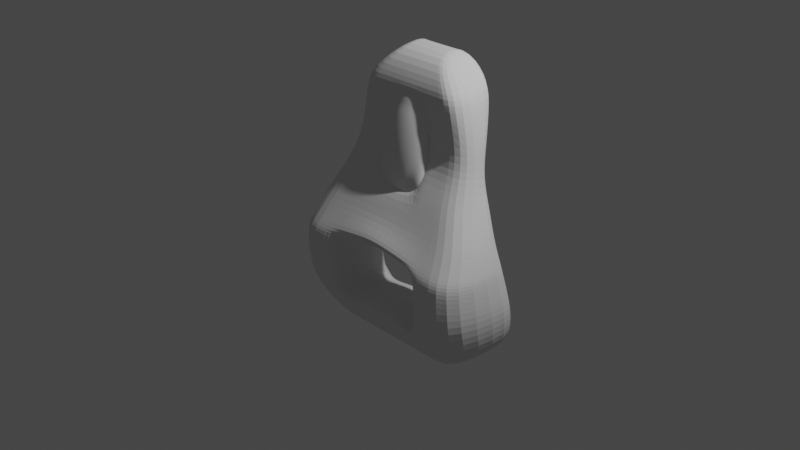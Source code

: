 # Source: Mask.blend  (saved by Blender 2.91.10; exported with 4.5.12 LTS)
import bpy
from mathutils import Matrix  # noqa: F401  (used for matrix-valued properties, if any)

bpy.ops.wm.read_factory_settings(use_empty=True)
scene = bpy.context.scene
scene.name = 'Scene'

# ---- collections
col_collection = bpy.data.collections.new('Collection'); scene.collection.children.link(col_collection)

# ---- world
world_world = bpy.data.worlds.new('World'); scene.world = world_world
world_world.use_nodes = True; world_world.node_tree.nodes.clear()
_N = world_world.node_tree.nodes; _L = world_world.node_tree.links
n0 = _N.new('ShaderNodeOutputWorld'); n0.name = 'World Output'; n0.location = (300, 300)
n1 = _N.new('ShaderNodeBackground'); n1.name = 'Background'; n1.location = (10, 300)
n1.inputs[0].default_value = (0.05088, 0.05088, 0.05088, 1.0)
_L.new(n1.outputs[0], n0.inputs[0])
n0.is_active_output = True
world_world.color = (0.05088, 0.05088, 0.05088)
world_world.use_sun_shadow = False
world_world.sun_shadow_jitter_overblur = 0.0

# ---- cameras
cam_camera = bpy.data.cameras.new('Camera')
cam_camera.clip_end = 100.0
cam_camera.ortho_scale = 7.314

# ---- lights
light_light = bpy.data.lights.new('Light', 'POINT')
light_light.transmission_factor = 0.0
light_light.energy = 1000.0
light_light.shadow_soft_size = 0.1
light_light.shadow_maximum_resolution = 0.006
light_light.use_absolute_resolution = True

# ---- meshes
me_cube_002 = bpy.data.meshes.new('Cube.002')
me_cube_002.from_pydata([(-0.7939, -0.02134, -1.456), (-0.2902, 0.2729, 1.708), (-0.6381, 0.7538, -1.516), (-0.2902, 0.6575, 1.747), (0.7939, -0.02134, -1.456), (0.2902, 0.2729, 1.708), (0.6381, 0.7538, -1.516), (0.2902, 0.6575, 1.747), (-0.626, 0.1299, 1.435), (-0.5858, 0.7539, 1.509), (0.5858, 0.7539, 1.509), (0.626, 0.1299, 1.435), (-0.6924, 0.7089, 1.3), (0.6924, 0.7089, 1.3), (0.6924, 0.1025, 1.31), (-0.6924, 0.1025, 1.31), (-0.7828, 0.5591, 0.8617), (0.7828, 0.5591, 0.8617), (0.7828, 0.1364, 0.9032), (-0.7828, 0.1364, 0.9032), (-0.8142, 0.5058, 0.5678), (0.8142, 0.5058, 0.5678), (0.8142, 0.09402, 0.6431), (-0.8142, 0.09402, 0.6431), (-0.9777, 0.491, 0.2676), (0.9777, 0.491, 0.2676), (0.8813, -0.05907, 0.3758), (-0.8813, -0.05907, 0.3758), (-1.066, 0.4869, 0.02883), (1.066, 0.4869, 0.02883), (1.066, -0.2279, 0.03694), (-1.066, -0.2279, 0.03694), (-1.169, 0.5681, -0.2909), (1.169, 0.5681, -0.2909), (1.169, -0.4263, -0.2862), (-1.169, -0.4263, -0.2862), (-1.184, 0.6725, -0.592), (1.184, 0.6725, -0.592), (1.184, -0.4346, -0.42), (-1.184, -0.4346, -0.42), (-1.194, 0.7575, -0.8039), (1.194, 0.7575, -0.8039), (1.191, -0.4251, -0.7414), (-1.191, -0.4251, -0.7414), (-1.087, 0.8529, -1.177), (1.087, 0.8529, -1.177), (1.106, -0.2495, -1.14), (-1.106, -0.2495, -1.14), (-0.9279, 0.8937, -1.36), (0.9279, 0.8937, -1.36), (0.9631, -0.1424, -1.308), (-0.9631, -0.1424, -1.308), (0.0, 0.7538, -1.516), (0.0, 0.6575, 1.747), (0.0, -0.02134, -1.456), (0.0, 0.2729, 1.708), (0.0, 0.1299, 1.435), (0.0, 0.6062, 1.496), (0.0, 0.545, 1.291), (0.0, 0.2219, 1.297), (0.0, 0.2547, 0.9032), (0.0, 0.3614, 0.8661), (0.0, 0.2852, 0.5773), (0.0, 0.2123, 0.6431), (0.0, 0.0656, 0.387), (0.0, 0.2469, 0.2792), (0.0, 0.2242, 0.04146), (0.0, -0.2279, 0.03694), (0.0, -0.4263, -0.2033), (0.0, 0.2801, -0.2836), (0.0, -0.4251, -0.8283), (0.0, 0.4219, -0.8965), (0.0, 0.4947, -1.189), (0.0, -0.2495, -1.14), (0.0, -0.1424, -1.308), (0.0, 0.521, -1.375), (-0.3947, 0.7538, -1.516), (-0.1795, 0.2729, 1.708), (-0.3872, 0.1299, 1.435), (-0.4283, 0.1025, 1.31), (-0.4842, 0.1364, 0.9032), (-0.5036, 0.09402, 0.6431), (-0.5451, -0.05907, 0.3758), (-0.6592, -0.2279, 0.03694), (-0.7232, -0.4263, -0.2862), (-0.7326, -0.4346, -0.4721), (-0.7367, -0.4251, -0.839), (-0.6839, -0.2495, -1.14), (-0.5958, -0.1424, -1.308), (-0.1795, 0.6575, 1.747), (-0.4911, -0.02134, -1.456), (-0.3623, 0.6062, 1.496), (-0.4283, 0.545, 1.291), (-0.4842, 0.3614, 0.8661), (-0.5036, 0.2852, 0.5773), (-0.6047, 0.2469, 0.2792), (-0.6592, 0.2242, 0.04146), (-0.7232, 0.2801, -0.2836), (-0.7326, 0.3579, -0.6267), (-0.7388, 0.4108, -1.039), (-0.6725, 0.4947, -1.189), (-0.574, 0.521, -1.375), (0.1765, 0.6575, 1.747), (0.4829, -0.02134, -1.456), (0.3563, 0.6062, 1.496), (0.4211, 0.545, 1.291), (0.4762, 0.3614, 0.8661), (0.4952, 0.2852, 0.5773), (0.5947, 0.2469, 0.2792), (0.6482, 0.2242, 0.04146), (0.7112, 0.2801, -0.2836), (0.7204, 0.3584, -0.6197), (0.7265, 0.4092, -1.059), (0.6612, 0.4947, -1.189), (0.5644, 0.521, -1.375), (0.3881, 0.7538, -1.516), (0.1765, 0.2729, 1.708), (0.3808, 0.1299, 1.435), (0.4211, 0.1025, 1.31), (0.4762, 0.1364, 0.9032), (0.4952, 0.09402, 0.6431), (0.5361, -0.05907, 0.3758), (0.6482, -0.2279, 0.03694), (0.7112, -0.4263, -0.2862), (0.7204, -0.4346, -0.4756), (0.7244, -0.4251, -0.844), (0.6725, -0.2495, -1.14), (0.5858, -0.1424, -1.308), (-1.139, -0.3676, -0.1906), (-1.139, 0.5441, -0.1963), (1.139, 0.5441, -0.1963), (1.139, -0.3676, -0.1906), (0.0, -0.3676, -0.06525), (0.0, 0.2692, -0.1159), (-0.7043, 0.2636, -0.1874), (-0.7043, -0.3676, -0.1906), (0.6925, -0.3676, -0.1906), (0.6925, 0.2636, -0.1874), (0.1941, 0.7538, -1.516), (0.08826, 0.2729, 1.708), (0.1904, 0.1299, 1.435), (0.1985, 0.2219, 1.297), (0.2381, 0.1364, 0.9032), (0.2476, 0.09402, 0.6431), (0.2543, 0.0656, 0.387), (0.3241, -0.2279, 0.03694), (0.3556, -0.4263, -0.2448), (0.3622, -0.4251, -0.9099), (0.3362, -0.2495, -1.14), (0.2929, -0.1424, -1.308), (0.08826, 0.6575, 1.747), (0.2414, -0.02134, -1.456), (0.1782, 0.6062, 1.496), (0.2106, 0.545, 1.291), (0.2381, 0.3614, 0.8661), (0.2476, 0.2852, 0.5773), (0.2973, 0.2469, 0.2792), (0.3241, 0.2242, 0.04146), (0.3556, 0.2801, -0.2836), (0.3632, 0.4155, -0.9779), (0.3306, 0.4947, -1.189), (0.2822, 0.521, -1.375), (0.3463, 0.2664, -0.1516), (0.3463, -0.3676, -0.1279), (-0.08975, 0.6575, 1.747), (-0.2455, -0.02134, -1.456), (-0.1812, 0.6062, 1.496), (-0.2141, 0.545, 1.291), (-0.2421, 0.3614, 0.8661), (-0.2518, 0.2852, 0.5773), (-0.3024, 0.2469, 0.2792), (-0.3296, 0.2242, 0.04146), (-0.3616, 0.2801, -0.2836), (-0.3694, 0.4164, -0.9676), (-0.3362, 0.4947, -1.189), (-0.287, 0.521, -1.375), (-0.1973, 0.7538, -1.516), (-0.08975, 0.2729, 1.708), (-0.1936, 0.1299, 1.435), (-0.2021, 0.2219, 1.297), (-0.2421, 0.1364, 0.9032), (-0.2518, 0.09402, 0.6431), (-0.2588, 0.0656, 0.387), (-0.3296, -0.2279, 0.03694), (-0.3616, -0.4263, -0.2448), (-0.3684, -0.4251, -0.8995), (-0.3419, -0.2495, -1.14), (-0.2979, -0.1424, -1.308), (-0.3521, -0.3676, -0.1279), (-0.3521, 0.2664, -0.1516), (0.1324, 0.6575, 1.747), (0.3622, -0.02134, -1.456), (0.2672, 0.6062, 1.496), (0.3158, 0.545, 1.291), (0.3571, 0.3614, 0.8661), (0.3714, 0.2852, 0.5773), (0.446, 0.2469, 0.2792), (0.4861, 0.2242, 0.04146), (0.5334, 0.2801, -0.2836), (0.5403, 0.359, -0.6128), (0.5449, 0.4123, -1.019), (0.4959, 0.4947, -1.189), (0.4233, 0.521, -1.375), (0.5194, 0.265, -0.1695), (0.2911, 0.7538, -1.516), (0.1324, 0.2729, 1.708), (0.2856, 0.1299, 1.435), (0.3158, 0.1025, 1.31), (0.3571, 0.1364, 0.9032), (0.3714, 0.09402, 0.6431), (0.402, -0.05907, 0.3758), (0.4861, -0.2279, 0.03694), (0.5334, -0.4263, -0.2655), (0.5403, -0.4346, -0.4469), (0.5433, -0.4251, -0.9507), (0.5043, -0.2495, -1.14), (0.4394, -0.1424, -1.308), (0.5194, -0.3676, -0.1593), (-0.296, 0.7538, -1.516), (-0.1346, 0.2729, 1.708), (-0.2904, 0.1299, 1.435), (-0.3212, 0.1025, 1.31), (-0.3632, 0.1364, 0.9032), (-0.3777, 0.09402, 0.6431), (-0.4089, -0.05907, 0.3758), (-0.4944, -0.2279, 0.03694), (-0.5424, -0.4263, -0.2655), (-0.5494, -0.4346, -0.4443), (-0.5525, -0.4251, -0.9351), (-0.5129, -0.2495, -1.14), (-0.4468, -0.1424, -1.308), (-0.5282, -0.3676, -0.1593), (-0.1346, 0.6575, 1.747), (-0.3683, -0.02134, -1.456), (-0.2718, 0.6062, 1.496), (-0.3212, 0.545, 1.291), (-0.3632, 0.3614, 0.8661), (-0.3777, 0.2852, 0.5773), (-0.4536, 0.2469, 0.2792), (-0.4944, 0.2242, 0.04146), (-0.5424, 0.2801, -0.2836), (-0.5494, 0.3586, -0.618), (-0.5541, 0.4136, -1.003), (-0.5043, 0.4947, -1.189), (-0.4305, 0.521, -1.375), (-0.5282, 0.265, -0.1695), (0.2106, 0.1025, 1.31), (0.0, 0.1025, 1.31), (0.268, -0.05907, 0.3758), (0.0, -0.05907, 0.3758), (0.2252, 0.2547, 0.9025), (0.2348, 0.212, 0.6425), (-0.2141, 0.1025, 1.31), (-0.2726, -0.05907, 0.3758), (-0.2293, 0.2547, 0.9025), (-0.239, 0.212, 0.6424)], [(86, 99)], [(8, 1, 3, 9), (104, 102, 7, 10), (10, 7, 5, 11), (78, 77, 1, 8), (115, 6, 4, 103), (89, 3, 1, 77), (79, 78, 8, 15), (13, 10, 11, 14), (105, 104, 10, 13), (15, 8, 9, 12), (19, 15, 12, 16), (106, 105, 13, 17), (17, 13, 14, 18), (80, 79, 15, 19), (81, 80, 19, 23), (21, 17, 18, 22), (107, 106, 17, 21), (23, 19, 16, 20), (27, 23, 20, 24), (108, 107, 21, 25), (25, 21, 22, 26), (82, 81, 23, 27), (83, 82, 27, 31), (29, 25, 26, 30), (109, 108, 25, 29), (31, 27, 24, 28), (128, 31, 28, 129), (137, 109, 29, 130), (130, 29, 30, 131), (135, 83, 31, 128), (85, 84, 35, 39), (37, 33, 34, 38), (111, 110, 33, 37), (39, 35, 32, 36), (43, 39, 36, 40), (112, 111, 37, 41), (41, 37, 38, 42), (86, 85, 39, 43), (87, 86, 43, 47), (45, 41, 42, 46), (113, 112, 41, 45), (47, 43, 40, 44), (51, 47, 44, 48), (114, 113, 45, 49), (49, 45, 46, 50), (88, 87, 47, 51), (90, 88, 51, 0), (6, 49, 50, 4), (115, 114, 49, 6), (0, 51, 48, 2), (176, 175, 75, 52), (151, 149, 74, 54), (149, 148, 73, 74), (175, 174, 72, 75), (174, 173, 71, 72), (148, 147, 70, 73), (163, 145, 67, 132), (189, 171, 66, 133), (171, 170, 65, 66), (145, 248, 249, 67), (144, 251, 63, 64), (170, 169, 62, 65), (169, 168, 61, 62), (251, 250, 60, 63), (250, 141, 59, 60), (168, 167, 58, 61), (167, 166, 57, 58), (246, 140, 56, 247), (150, 53, 55, 139), (176, 52, 54, 165), (140, 139, 55, 56), (166, 164, 53, 57), (9, 3, 89, 91), (2, 76, 90, 0), (12, 9, 91, 92), (16, 12, 92, 93), (20, 16, 93, 94), (24, 20, 94, 95), (28, 24, 95, 96), (129, 28, 96, 134), (36, 32, 97, 98), (40, 36, 98, 99), (44, 40, 99, 100), (48, 44, 100, 101), (2, 48, 101, 76), (233, 230, 88, 90), (230, 229, 87, 88), (229, 228, 86, 87), (228, 227, 85, 86), (227, 226, 84, 85), (231, 225, 83, 135), (225, 224, 82, 83), (224, 223, 81, 82), (223, 222, 80, 81), (222, 221, 79, 80), (221, 220, 78, 79), (232, 89, 77, 219), (220, 219, 77, 78), (11, 5, 116, 117), (7, 102, 116, 5), (14, 11, 117, 118), (18, 14, 118, 119), (22, 18, 119, 120), (26, 22, 120, 121), (30, 26, 121, 122), (131, 30, 122, 136), (38, 34, 123, 124), (42, 38, 124, 125), (46, 42, 125, 126), (50, 46, 126, 127), (4, 50, 127, 103), (204, 202, 114, 115), (202, 201, 113, 114), (201, 200, 112, 113), (200, 199, 111, 112), (199, 198, 110, 111), (203, 197, 109, 137), (197, 196, 108, 109), (196, 195, 107, 108), (195, 194, 106, 107), (194, 193, 105, 106), (193, 192, 104, 105), (204, 115, 103, 191), (192, 190, 102, 104), (198, 203, 137, 110), (34, 131, 136, 123), (226, 231, 135, 84), (32, 129, 134, 97), (172, 189, 133, 69), (146, 163, 132, 68), (84, 135, 128, 35), (33, 130, 131, 34), (110, 137, 130, 33), (35, 128, 129, 32), (212, 217, 163, 146), (69, 133, 162, 158), (57, 53, 150, 152), (52, 138, 151, 54), (58, 57, 152, 153), (61, 58, 153, 154), (62, 61, 154, 155), (65, 62, 155, 156), (66, 65, 156, 157), (133, 66, 157, 162), (69, 158, 146, 68), (172, 69, 68, 184), (72, 71, 159, 160), (75, 72, 160, 161), (52, 75, 161, 138), (206, 205, 139, 140), (190, 150, 139, 205), (207, 206, 140, 246), (208, 207, 246, 142), (209, 208, 142, 143), (210, 209, 143, 248), (211, 210, 248, 145), (217, 211, 145, 163), (240, 172, 184, 226), (241, 240, 226, 227), (215, 214, 147, 148), (216, 215, 148, 149), (191, 216, 149, 151), (240, 245, 189, 172), (68, 132, 188, 184), (56, 55, 177, 178), (53, 164, 177, 55), (247, 56, 178, 252), (60, 59, 179, 254), (63, 60, 254, 255), (64, 63, 255, 182), (67, 249, 253, 183), (132, 67, 183, 188), (242, 241, 227, 228), (173, 242, 228, 185), (73, 70, 185, 186), (74, 73, 186, 187), (54, 74, 187, 165), (234, 232, 164, 166), (218, 176, 165, 233), (235, 234, 166, 167), (236, 235, 167, 168), (237, 236, 168, 169), (238, 237, 169, 170), (239, 238, 170, 171), (245, 239, 171, 189), (71, 173, 185, 70), (159, 71, 70, 147), (243, 242, 173, 174), (244, 243, 174, 175), (218, 244, 175, 176), (103, 127, 216, 191), (127, 126, 215, 216), (126, 125, 214, 215), (125, 124, 213, 214), (124, 123, 212, 213), (136, 122, 211, 217), (122, 121, 210, 211), (121, 120, 209, 210), (120, 119, 208, 209), (119, 118, 207, 208), (118, 117, 206, 207), (102, 190, 205, 116), (117, 116, 205, 206), (123, 136, 217, 212), (158, 162, 203, 198), (152, 150, 190, 192), (138, 204, 191, 151), (153, 152, 192, 193), (154, 153, 193, 194), (155, 154, 194, 195), (156, 155, 195, 196), (157, 156, 196, 197), (162, 157, 197, 203), (200, 159, 147, 214), (199, 200, 214, 213), (160, 159, 200, 201), (161, 160, 201, 202), (138, 161, 202, 204), (76, 101, 244, 218), (101, 100, 243, 244), (100, 99, 242, 243), (99, 98, 241, 242), (98, 97, 240, 241), (134, 96, 239, 245), (96, 95, 238, 239), (95, 94, 237, 238), (94, 93, 236, 237), (93, 92, 235, 236), (92, 91, 234, 235), (76, 218, 233, 90), (91, 89, 232, 234), (97, 134, 245, 240), (184, 188, 231, 226), (178, 177, 219, 220), (164, 232, 219, 177), (252, 178, 220, 221), (180, 252, 221, 222), (181, 180, 222, 223), (253, 181, 223, 224), (183, 253, 224, 225), (188, 183, 225, 231), (198, 199, 213, 212), (158, 198, 212, 146), (186, 185, 228, 229), (187, 186, 229, 230), (165, 187, 230, 233), (59, 141, 246, 247), (144, 64, 249, 248), (141, 250, 142, 246), (250, 251, 143, 142), (251, 144, 248, 143), (179, 59, 247, 252), (64, 182, 253, 249), (254, 179, 252, 180), (255, 254, 180, 181), (182, 255, 181, 253)])
_uv = me_cube_002.uv_layers.new(name='UVMap')
_uv.uv.foreach_set('vector', [0.6039, 0.0, 0.625, 0.0, 0.625, 0.25, 0.6039, 0.25, 0.6039, 0.451, 0.625, 0.451, 0.625, 0.5, 0.6039, 0.5, 0.6039, 0.5, 0.625, 0.5, 0.625, 0.75, 0.6039, 0.75, 0.6039, 0.9523, 0.625, 0.9523, 0.625, 1.0, 0.6039, 1.0, 0.326, 0.5, 0.375, 0.5, 0.375, 0.75, 0.326, 0.75, 0.8273, 0.5, 0.875, 0.5, 0.875, 0.75, 0.8273, 0.75, 0.594, 0.9523, 0.6039, 0.9523, 0.6039, 1.0, 0.594, 1.0, 0.594, 0.5, 0.6039, 0.5, 0.6039, 0.75, 0.594, 0.75, 0.594, 0.451, 0.6039, 0.451, 0.6039, 0.5, 0.594, 0.5, 0.594, 0.0, 0.6039, 0.0, 0.6039, 0.25, 0.594, 0.25, 0.5618, 0.0, 0.594, 0.0, 0.594, 0.25, 0.5618, 0.25, 0.5618, 0.451, 0.594, 0.451, 0.594, 0.5, 0.5618, 0.5, 0.5618, 0.5, 0.594, 0.5, 0.594, 0.75, 0.5618, 0.75, 0.5618, 0.9523, 0.594, 0.9523, 0.594, 1.0, 0.5618, 1.0, 0.5363, 0.9523, 0.5618, 0.9523, 0.5618, 1.0, 0.5363, 1.0, 0.5363, 0.5, 0.5618, 0.5, 0.5618, 0.75, 0.5363, 0.75, 0.5363, 0.451, 0.5618, 0.451, 0.5618, 0.5, 0.5363, 0.5, 0.5363, 0.0, 0.5618, 0.0, 0.5618, 0.25, 0.5363, 0.25, 0.5166, 0.0, 0.5363, 0.0, 0.5363, 0.25, 0.5166, 0.25, 0.5166, 0.451, 0.5363, 0.451, 0.5363, 0.5, 0.5166, 0.5, 0.5166, 0.5, 0.5363, 0.5, 0.5363, 0.75, 0.5166, 0.75, 0.5166, 0.9523, 0.5363, 0.9523, 0.5363, 1.0, 0.5166, 1.0, 0.4982, 0.9523, 0.5166, 0.9523, 0.5166, 1.0, 0.4982, 1.0, 0.4982, 0.5, 0.5166, 0.5, 0.5166, 0.75, 0.4982, 0.75, 0.4982, 0.451, 0.5166, 0.451, 0.5166, 0.5, 0.4982, 0.5, 0.4982, 0.0, 0.5166, 0.0, 0.5166, 0.25, 0.4982, 0.25, 0.4808, 0.0, 0.4982, 0.0, 0.4982, 0.25, 0.4808, 0.25, 0.4808, 0.451, 0.4982, 0.451, 0.4982, 0.5, 0.4808, 0.5, 0.4808, 0.5, 0.4982, 0.5, 0.4982, 0.75, 0.4808, 0.75, 0.4808, 0.9523, 0.4982, 0.9523, 0.4982, 1.0, 0.4808, 1.0, 0.4476, 0.9523, 0.4735, 0.9523, 0.4735, 1.0, 0.4476, 1.0, 0.4476, 0.5, 0.4735, 0.5, 0.4735, 0.75, 0.4476, 0.75, 0.4476, 0.451, 0.4735, 0.451, 0.4735, 0.5, 0.4476, 0.5, 0.4476, 0.0, 0.4735, 0.0, 0.4735, 0.25, 0.4476, 0.25, 0.4307, 0.0, 0.4476, 0.0, 0.4476, 0.25, 0.4307, 0.25, 0.4307, 0.451, 0.4476, 0.451, 0.4476, 0.5, 0.4307, 0.5, 0.4307, 0.5, 0.4476, 0.5, 0.4476, 0.75, 0.4307, 0.75, 0.4307, 0.9523, 0.4476, 0.9523, 0.4476, 1.0, 0.4307, 1.0, 0.4026, 0.9523, 0.4307, 0.9523, 0.4307, 1.0, 0.4026, 1.0, 0.4026, 0.5, 0.4307, 0.5, 0.4307, 0.75, 0.4026, 0.75, 0.4026, 0.451, 0.4307, 0.451, 0.4307, 0.5, 0.4026, 0.5, 0.4026, 0.0, 0.4307, 0.0, 0.4307, 0.25, 0.4026, 0.25, 0.3888, 0.0, 0.4026, 0.0, 0.4026, 0.25, 0.3888, 0.25, 0.3888, 0.451, 0.4026, 0.451, 0.4026, 0.5, 0.3888, 0.5, 0.3888, 0.5, 0.4026, 0.5, 0.4026, 0.75, 0.3888, 0.75, 0.3888, 0.9523, 0.4026, 0.9523, 0.4026, 1.0, 0.3888, 1.0, 0.375, 0.9523, 0.3888, 0.9523, 0.3888, 1.0, 0.375, 1.0, 0.375, 0.5, 0.3888, 0.5, 0.3888, 0.75, 0.375, 0.75, 0.375, 0.451, 0.3888, 0.451, 0.3888, 0.5, 0.375, 0.5, 0.375, 0.0, 0.3888, 0.0, 0.3888, 0.25, 0.375, 0.25, 0.375, 0.3363, 0.3888, 0.3363, 0.3888, 0.375, 0.375, 0.375, 0.375, 0.837, 0.3888, 0.837, 0.3888, 0.875, 0.375, 0.875, 0.3888, 0.837, 0.4026, 0.837, 0.4026, 0.875, 0.3888, 0.875, 0.3888, 0.3363, 0.4026, 0.3363, 0.4026, 0.375, 0.3888, 0.375, 0.4026, 0.3363, 0.4307, 0.3363, 0.4307, 0.375, 0.4026, 0.375, 0.4026, 0.837, 0.4307, 0.837, 0.4307, 0.875, 0.4026, 0.875, 0.4808, 0.837, 0.4982, 0.837, 0.4982, 0.875, 0.4808, 0.875, 0.4808, 0.3363, 0.4982, 0.3363, 0.4982, 0.375, 0.4808, 0.375, 0.4982, 0.3363, 0.5166, 0.3363, 0.5166, 0.375, 0.4982, 0.375, 0.4982, 0.837, 0.5166, 0.837, 0.5166, 0.875, 0.4982, 0.875, 0.5174, 0.8388, 0.5362, 0.839, 0.5363, 0.875, 0.5174, 0.875, 0.5166, 0.3363, 0.5363, 0.3363, 0.5363, 0.375, 0.5166, 0.375, 0.5363, 0.3363, 0.5618, 0.3363, 0.5618, 0.375, 0.5363, 0.375, 0.5362, 0.839, 0.5618, 0.839, 0.5618, 0.875, 0.5363, 0.875, 0.5618, 0.839, 0.593, 0.8393, 0.593, 0.875, 0.5618, 0.875, 0.5618, 0.3363, 0.594, 0.3363, 0.594, 0.375, 0.5618, 0.375, 0.594, 0.3363, 0.6039, 0.3363, 0.6039, 0.375, 0.594, 0.375, 0.594, 0.837, 0.6039, 0.837, 0.6039, 0.875, 0.594, 0.875, 0.712, 0.5, 0.75, 0.5, 0.75, 0.75, 0.712, 0.75, 0.2113, 0.5, 0.25, 0.5, 0.25, 0.75, 0.2113, 0.75, 0.6039, 0.837, 0.625, 0.837, 0.625, 0.875, 0.6039, 0.875, 0.6039, 0.3363, 0.625, 0.3363, 0.625, 0.375, 0.6039, 0.375, 0.6039, 0.25, 0.625, 0.25, 0.625, 0.2977, 0.6039, 0.2977, 0.125, 0.5, 0.1727, 0.5, 0.1727, 0.75, 0.125, 0.75, 0.594, 0.25, 0.6039, 0.25, 0.6039, 0.2977, 0.594, 0.2977, 0.5618, 0.25, 0.594, 0.25, 0.594, 0.2977, 0.5618, 0.2977, 0.5363, 0.25, 0.5618, 0.25, 0.5618, 0.2977, 0.5363, 0.2977, 0.5166, 0.25, 0.5363, 0.25, 0.5363, 0.2977, 0.5166, 0.2977, 0.4982, 0.25, 0.5166, 0.25, 0.5166, 0.2977, 0.4982, 0.2977, 0.4808, 0.25, 0.4982, 0.25, 0.4982, 0.2977, 0.4808, 0.2977, 0.4476, 0.25, 0.4735, 0.25, 0.4735, 0.2977, 0.4476, 0.2977, 0.4307, 0.25, 0.4476, 0.25, 0.4476, 0.2977, 0.4307, 0.2977, 0.4026, 0.25, 0.4307, 0.25, 0.4307, 0.2977, 0.4026, 0.2977, 0.3888, 0.25, 0.4026, 0.25, 0.4026, 0.2977, 0.3888, 0.2977, 0.375, 0.25, 0.3888, 0.25, 0.3888, 0.2977, 0.375, 0.2977, 0.375, 0.933, 0.3888, 0.933, 0.3888, 0.9523, 0.375, 0.9523, 0.3888, 0.933, 0.4026, 0.933, 0.4026, 0.9523, 0.3888, 0.9523, 0.4026, 0.933, 0.4307, 0.933, 0.4307, 0.9523, 0.4026, 0.9523, 0.4307, 0.933, 0.4476, 0.933, 0.4476, 0.9523, 0.4307, 0.9523, 0.4476, 0.933, 0.4735, 0.933, 0.4735, 0.9523, 0.4476, 0.9523, 0.4808, 0.933, 0.4982, 0.933, 0.4982, 0.9523, 0.4808, 0.9523, 0.4982, 0.933, 0.5166, 0.933, 0.5166, 0.9523, 0.4982, 0.9523, 0.5166, 0.933, 0.5363, 0.933, 0.5363, 0.9523, 0.5166, 0.9523, 0.5363, 0.933, 0.5618, 0.933, 0.5618, 0.9523, 0.5363, 0.9523, 0.5618, 0.933, 0.594, 0.933, 0.594, 0.9523, 0.5618, 0.9523, 0.594, 0.933, 0.6039, 0.933, 0.6039, 0.9523, 0.594, 0.9523, 0.808, 0.5, 0.8273, 0.5, 0.8273, 0.75, 0.808, 0.75, 0.6039, 0.933, 0.625, 0.933, 0.625, 0.9523, 0.6039, 0.9523, 0.6039, 0.75, 0.625, 0.75, 0.625, 0.799, 0.6039, 0.799, 0.625, 0.5, 0.674, 0.5, 0.674, 0.75, 0.625, 0.75, 0.594, 0.75, 0.6039, 0.75, 0.6039, 0.799, 0.594, 0.799, 0.5618, 0.75, 0.594, 0.75, 0.594, 0.799, 0.5618, 0.799, 0.5363, 0.75, 0.5618, 0.75, 0.5618, 0.799, 0.5363, 0.799, 0.5166, 0.75, 0.5363, 0.75, 0.5363, 0.799, 0.5166, 0.799, 0.4982, 0.75, 0.5166, 0.75, 0.5166, 0.799, 0.4982, 0.799, 0.4808, 0.75, 0.4982, 0.75, 0.4982, 0.799, 0.4808, 0.799, 0.4476, 0.75, 0.4735, 0.75, 0.4735, 0.799, 0.4476, 0.799, 0.4307, 0.75, 0.4476, 0.75, 0.4476, 0.799, 0.4307, 0.799, 0.4026, 0.75, 0.4307, 0.75, 0.4307, 0.799, 0.4026, 0.799, 0.3888, 0.75, 0.4026, 0.75, 0.4026, 0.799, 0.3888, 0.799, 0.375, 0.75, 0.3888, 0.75, 0.3888, 0.799, 0.375, 0.799, 0.375, 0.432, 0.3888, 0.432, 0.3888, 0.451, 0.375, 0.451, 0.3888, 0.432, 0.4026, 0.432, 0.4026, 0.451, 0.3888, 0.451, 0.4026, 0.432, 0.4307, 0.432, 0.4307, 0.451, 0.4026, 0.451, 0.4307, 0.432, 0.4476, 0.432, 0.4476, 0.451, 0.4307, 0.451, 0.4476, 0.432, 0.4735, 0.432, 0.4735, 0.451, 0.4476, 0.451, 0.4808, 0.432, 0.4982, 0.432, 0.4982, 0.451, 0.4808, 0.451, 0.4982, 0.432, 0.5166, 0.432, 0.5166, 0.451, 0.4982, 0.451, 0.5166, 0.432, 0.5363, 0.432, 0.5363, 0.451, 0.5166, 0.451, 0.5363, 0.432, 0.5618, 0.432, 0.5618, 0.451, 0.5363, 0.451, 0.5618, 0.432, 0.594, 0.432, 0.594, 0.451, 0.5618, 0.451, 0.594, 0.432, 0.6039, 0.432, 0.6039, 0.451, 0.594, 0.451, 0.307, 0.5, 0.326, 0.5, 0.326, 0.75, 0.307, 0.75, 0.6039, 0.432, 0.625, 0.432, 0.625, 0.451, 0.6039, 0.451, 0.4735, 0.432, 0.4808, 0.432, 0.4808, 0.451, 0.4735, 0.451, 0.4735, 0.75, 0.4808, 0.75, 0.4808, 0.799, 0.4735, 0.799, 0.4735, 0.933, 0.4808, 0.933, 0.4808, 0.9523, 0.4735, 0.9523, 0.4735, 0.25, 0.4808, 0.25, 0.4808, 0.2977, 0.4735, 0.2977, 0.4735, 0.3363, 0.4808, 0.3363, 0.4808, 0.375, 0.4735, 0.375, 0.4735, 0.837, 0.4808, 0.837, 0.4808, 0.875, 0.4735, 0.875, 0.4735, 0.9523, 0.4808, 0.9523, 0.4808, 1.0, 0.4735, 1.0, 0.4735, 0.5, 0.4808, 0.5, 0.4808, 0.75, 0.4735, 0.75, 0.4735, 0.451, 0.4808, 0.451, 0.4808, 0.5, 0.4735, 0.5, 0.4735, 0.0, 0.4808, 0.0, 0.4808, 0.25, 0.4735, 0.25, 0.4735, 0.818, 0.4808, 0.818, 0.4808, 0.837, 0.4735, 0.837, 0.4735, 0.375, 0.4808, 0.375, 0.4808, 0.413, 0.4735, 0.413, 0.6039, 0.375, 0.625, 0.375, 0.625, 0.413, 0.6039, 0.413, 0.25, 0.5, 0.288, 0.5, 0.288, 0.75, 0.25, 0.75, 0.594, 0.375, 0.6039, 0.375, 0.6039, 0.413, 0.594, 0.413, 0.5618, 0.375, 0.594, 0.375, 0.594, 0.413, 0.5618, 0.413, 0.5363, 0.375, 0.5618, 0.375, 0.5618, 0.413, 0.5363, 0.413, 0.5166, 0.375, 0.5363, 0.375, 0.5363, 0.413, 0.5166, 0.413, 0.4982, 0.375, 0.5166, 0.375, 0.5166, 0.413, 0.4982, 0.413, 0.4808, 0.375, 0.4982, 0.375, 0.4982, 0.413, 0.4808, 0.413, 0.4735, 0.375, 0.4735, 0.413, 0.4735, 0.837, 0.4735, 0.875, 0.4735, 0.3363, 0.4735, 0.375, 0.4735, 0.875, 0.4735, 0.9137, 0.4026, 0.375, 0.4307, 0.375, 0.4307, 0.413, 0.4026, 0.413, 0.3888, 0.375, 0.4026, 0.375, 0.4026, 0.413, 0.3888, 0.413, 0.375, 0.375, 0.3888, 0.375, 0.3888, 0.413, 0.375, 0.413, 0.6039, 0.818, 0.625, 0.818, 0.625, 0.837, 0.6039, 0.837, 0.693, 0.5, 0.712, 0.5, 0.712, 0.75, 0.693, 0.75, 0.594, 0.818, 0.6039, 0.818, 0.6039, 0.837, 0.594, 0.837, 0.5618, 0.818, 0.594, 0.818, 0.594, 0.837, 0.5618, 0.837, 0.5363, 0.818, 0.5618, 0.818, 0.5618, 0.837, 0.5363, 0.837, 0.5166, 0.818, 0.5363, 0.818, 0.5363, 0.837, 0.5166, 0.837, 0.4982, 0.818, 0.5166, 0.818, 0.5166, 0.837, 0.4982, 0.837, 0.4808, 0.818, 0.4982, 0.818, 0.4982, 0.837, 0.4808, 0.837, 0.4735, 0.317, 0.4735, 0.3363, 0.4735, 0.9137, 0.4735, 0.933, 0.4476, 0.317, 0.4735, 0.317, 0.4735, 0.933, 0.4476, 0.933, 0.4026, 0.818, 0.4307, 0.818, 0.4307, 0.837, 0.4026, 0.837, 0.3888, 0.818, 0.4026, 0.818, 0.4026, 0.837, 0.3888, 0.837, 0.375, 0.818, 0.3888, 0.818, 0.3888, 0.837, 0.375, 0.837, 0.4735, 0.317, 0.4808, 0.317, 0.4808, 0.3363, 0.4735, 0.3363, 0.4735, 0.875, 0.4808, 0.875, 0.4808, 0.9137, 0.4735, 0.9137, 0.6039, 0.875, 0.625, 0.875, 0.625, 0.9137, 0.6039, 0.9137, 0.75, 0.5, 0.7887, 0.5, 0.7887, 0.75, 0.75, 0.75, 0.594, 0.875, 0.6039, 0.875, 0.6039, 0.9137, 0.594, 0.9137, 0.5618, 0.875, 0.593, 0.875, 0.593, 0.9114, 0.5618, 0.9116, 0.5363, 0.875, 0.5618, 0.875, 0.5618, 0.9116, 0.5362, 0.9117, 0.5174, 0.875, 0.5363, 0.875, 0.5362, 0.9117, 0.5174, 0.9118, 0.4982, 0.875, 0.5166, 0.875, 0.5166, 0.9137, 0.4982, 0.9137, 0.4808, 0.875, 0.4982, 0.875, 0.4982, 0.9137, 0.4808, 0.9137, 0.4307, 0.317, 0.4476, 0.317, 0.4476, 0.933, 0.4307, 0.933, 0.4307, 0.3363, 0.4307, 0.317, 0.4307, 0.933, 0.4307, 0.9137, 0.4026, 0.875, 0.4307, 0.875, 0.4307, 0.9137, 0.4026, 0.9137, 0.3888, 0.875, 0.4026, 0.875, 0.4026, 0.9137, 0.3888, 0.9137, 0.375, 0.875, 0.3888, 0.875, 0.3888, 0.9137, 0.375, 0.9137, 0.6039, 0.317, 0.625, 0.317, 0.625, 0.3363, 0.6039, 0.3363, 0.192, 0.5, 0.2113, 0.5, 0.2113, 0.75, 0.192, 0.75, 0.594, 0.317, 0.6039, 0.317, 0.6039, 0.3363, 0.594, 0.3363, 0.5618, 0.317, 0.594, 0.317, 0.594, 0.3363, 0.5618, 0.3363, 0.5363, 0.317, 0.5618, 0.317, 0.5618, 0.3363, 0.5363, 0.3363, 0.5166, 0.317, 0.5363, 0.317, 0.5363, 0.3363, 0.5166, 0.3363, 0.4982, 0.317, 0.5166, 0.317, 0.5166, 0.3363, 0.4982, 0.3363, 0.4808, 0.317, 0.4982, 0.317, 0.4982, 0.3363, 0.4808, 0.3363, 0.4307, 0.375, 0.4307, 0.3363, 0.4307, 0.9137, 0.4307, 0.875, 0.4307, 0.413, 0.4307, 0.375, 0.4307, 0.875, 0.4307, 0.837, 0.4026, 0.317, 0.4307, 0.317, 0.4307, 0.3363, 0.4026, 0.3363, 0.3888, 0.317, 0.4026, 0.317, 0.4026, 0.3363, 0.3888, 0.3363, 0.375, 0.317, 0.3888, 0.317, 0.3888, 0.3363, 0.375, 0.3363, 0.375, 0.799, 0.3888, 0.799, 0.3888, 0.818, 0.375, 0.818, 0.3888, 0.799, 0.4026, 0.799, 0.4026, 0.818, 0.3888, 0.818, 0.4026, 0.799, 0.4307, 0.799, 0.4307, 0.818, 0.4026, 0.818, 0.4307, 0.799, 0.4476, 0.799, 0.4476, 0.818, 0.4307, 0.818, 0.4476, 0.799, 0.4735, 0.799, 0.4735, 0.818, 0.4476, 0.818, 0.4808, 0.799, 0.4982, 0.799, 0.4982, 0.818, 0.4808, 0.818, 0.4982, 0.799, 0.5166, 0.799, 0.5166, 0.818, 0.4982, 0.818, 0.5166, 0.799, 0.5363, 0.799, 0.5363, 0.818, 0.5166, 0.818, 0.5363, 0.799, 0.5618, 0.799, 0.5618, 0.818, 0.5363, 0.818, 0.5618, 0.799, 0.594, 0.799, 0.594, 0.818, 0.5618, 0.818, 0.594, 0.799, 0.6039, 0.799, 0.6039, 0.818, 0.594, 0.818, 0.674, 0.5, 0.693, 0.5, 0.693, 0.75, 0.674, 0.75, 0.6039, 0.799, 0.625, 0.799, 0.625, 0.818, 0.6039, 0.818, 0.4735, 0.799, 0.4808, 0.799, 0.4808, 0.818, 0.4735, 0.818, 0.4735, 0.413, 0.4808, 0.413, 0.4808, 0.432, 0.4735, 0.432, 0.6039, 0.413, 0.625, 0.413, 0.625, 0.432, 0.6039, 0.432, 0.288, 0.5, 0.307, 0.5, 0.307, 0.75, 0.288, 0.75, 0.594, 0.413, 0.6039, 0.413, 0.6039, 0.432, 0.594, 0.432, 0.5618, 0.413, 0.594, 0.413, 0.594, 0.432, 0.5618, 0.432, 0.5363, 0.413, 0.5618, 0.413, 0.5618, 0.432, 0.5363, 0.432, 0.5166, 0.413, 0.5363, 0.413, 0.5363, 0.432, 0.5166, 0.432, 0.4982, 0.413, 0.5166, 0.413, 0.5166, 0.432, 0.4982, 0.432, 0.4808, 0.413, 0.4982, 0.413, 0.4982, 0.432, 0.4808, 0.432, 0.4307, 0.432, 0.4307, 0.413, 0.4307, 0.837, 0.4307, 0.818, 0.4476, 0.432, 0.4307, 0.432, 0.4307, 0.818, 0.4476, 0.818, 0.4026, 0.413, 0.4307, 0.413, 0.4307, 0.432, 0.4026, 0.432, 0.3888, 0.413, 0.4026, 0.413, 0.4026, 0.432, 0.3888, 0.432, 0.375, 0.413, 0.3888, 0.413, 0.3888, 0.432, 0.375, 0.432, 0.375, 0.2977, 0.3888, 0.2977, 0.3888, 0.317, 0.375, 0.317, 0.3888, 0.2977, 0.4026, 0.2977, 0.4026, 0.317, 0.3888, 0.317, 0.4026, 0.2977, 0.4307, 0.2977, 0.4307, 0.317, 0.4026, 0.317, 0.4307, 0.2977, 0.4476, 0.2977, 0.4476, 0.317, 0.4307, 0.317, 0.4476, 0.2977, 0.4735, 0.2977, 0.4735, 0.317, 0.4476, 0.317, 0.4808, 0.2977, 0.4982, 0.2977, 0.4982, 0.317, 0.4808, 0.317, 0.4982, 0.2977, 0.5166, 0.2977, 0.5166, 0.317, 0.4982, 0.317, 0.5166, 0.2977, 0.5363, 0.2977, 0.5363, 0.317, 0.5166, 0.317, 0.5363, 0.2977, 0.5618, 0.2977, 0.5618, 0.317, 0.5363, 0.317, 0.5618, 0.2977, 0.594, 0.2977, 0.594, 0.317, 0.5618, 0.317, 0.594, 0.2977, 0.6039, 0.2977, 0.6039, 0.317, 0.594, 0.317, 0.1727, 0.5, 0.192, 0.5, 0.192, 0.75, 0.1727, 0.75, 0.6039, 0.2977, 0.625, 0.2977, 0.625, 0.317, 0.6039, 0.317, 0.4735, 0.2977, 0.4808, 0.2977, 0.4808, 0.317, 0.4735, 0.317, 0.4735, 0.9137, 0.4808, 0.9137, 0.4808, 0.933, 0.4735, 0.933, 0.6039, 0.9137, 0.625, 0.9137, 0.625, 0.933, 0.6039, 0.933, 0.7887, 0.5, 0.808, 0.5, 0.808, 0.75, 0.7887, 0.75, 0.594, 0.9137, 0.6039, 0.9137, 0.6039, 0.933, 0.594, 0.933, 0.5618, 0.9137, 0.594, 0.9137, 0.594, 0.933, 0.5618, 0.933, 0.5363, 0.9137, 0.5618, 0.9137, 0.5618, 0.933, 0.5363, 0.933, 0.5166, 0.9137, 0.5363, 0.9137, 0.5363, 0.933, 0.5166, 0.933, 0.4982, 0.9137, 0.5166, 0.9137, 0.5166, 0.933, 0.4982, 0.933, 0.4808, 0.9137, 0.4982, 0.9137, 0.4982, 0.933, 0.4808, 0.933, 0.4735, 0.432, 0.4476, 0.432, 0.4476, 0.818, 0.4735, 0.818, 0.4735, 0.413, 0.4735, 0.432, 0.4735, 0.818, 0.4735, 0.837, 0.4026, 0.9137, 0.4307, 0.9137, 0.4307, 0.933, 0.4026, 0.933, 0.3888, 0.9137, 0.4026, 0.9137, 0.4026, 0.933, 0.3888, 0.933, 0.375, 0.9137, 0.3888, 0.9137, 0.3888, 0.933, 0.375, 0.933, 0.593, 0.875, 0.593, 0.8393, 0.594, 0.837, 0.594, 0.875, 0.5174, 0.8388, 0.5174, 0.875, 0.5166, 0.875, 0.5166, 0.837, 0.593, 0.8393, 0.5618, 0.839, 0.5618, 0.837, 0.594, 0.837, 0.5618, 0.839, 0.5362, 0.839, 0.5363, 0.837, 0.5618, 0.837, 0.5362, 0.839, 0.5174, 0.8388, 0.5166, 0.837, 0.5363, 0.837, 0.593, 0.9114, 0.593, 0.875, 0.594, 0.875, 0.594, 0.9137, 0.5174, 0.875, 0.5174, 0.9118, 0.5166, 0.9137, 0.5166, 0.875, 0.5618, 0.9116, 0.593, 0.9114, 0.594, 0.9137, 0.5618, 0.9137, 0.5362, 0.9117, 0.5618, 0.9116, 0.5618, 0.9137, 0.5363, 0.9137, 0.5174, 0.9118, 0.5362, 0.9117, 0.5363, 0.9137, 0.5166, 0.9137])
me_cube_002.use_remesh_fix_poles = True
me_cube_002.use_remesh_preserve_attributes = False
me_cube_002.use_mirror_vertex_groups = False
me_cube_002.update()
me_sphere = bpy.data.meshes.new('Sphere')
me_sphere.from_pydata([(0.0, 0.1951, 0.9808), (0.0, 0.3827, 0.9239), (0.0, 0.5556, 0.8315), (0.0, 0.7071, 0.7071), (0.0, 0.8315, 0.5556), (0.0, 0.9239, 0.3827), (0.0, 0.9808, 0.1951), (0.0, 1.0, 7.55e-08), (0.0, 0.9808, -0.1951), (0.0, 0.5556, -0.8315), (0.03806, 0.1913, 0.9808), (0.07466, 0.3753, 0.9239), (0.1084, 0.5449, 0.8315), (0.1379, 0.6935, 0.7071), (0.1622, 0.8155, 0.5556), (0.1802, 0.9061, 0.3827), (0.1913, 0.9619, 0.1951), (0.1951, 0.9808, 7.55e-08), (0.1913, 0.9619, -0.1951), (0.1802, 0.9061, -0.3827), (0.1622, 0.8155, -0.5556), (0.1379, 0.6935, -0.7071), (0.1084, 0.5449, -0.8315), (0.07466, 0.3753, -0.9239), (0.03806, 0.1913, -0.9808), (0.07466, 0.1802, 0.9808), (0.1464, 0.3536, 0.9239), (0.2126, 0.5133, 0.8315), (0.2706, 0.6533, 0.7071), (0.3182, 0.7682, 0.5556), (0.3536, 0.8536, 0.3827), (0.3753, 0.9061, 0.1951), (0.3827, 0.9239, 7.55e-08), (0.3753, 0.9061, -0.1951), (0.3536, 0.8536, -0.3827), (0.3182, 0.7682, -0.5556), (0.2706, 0.6533, -0.7071), (0.2126, 0.5133, -0.8315), (0.1464, 0.3536, -0.9239), (0.07466, 0.1802, -0.9808), (0.1084, 0.1622, 0.9808), (0.2126, 0.3182, 0.9239), (0.3087, 0.4619, 0.8315), (0.3928, 0.5879, 0.7071), (0.4619, 0.6913, 0.5556), (0.5133, 0.7682, 0.3827), (0.5449, 0.8155, 0.1951), (0.5556, 0.8315, 7.55e-08), (0.5449, 0.8155, -0.1951), (0.5133, 0.7682, -0.3827), (0.4619, 0.6913, -0.5556), (0.3928, 0.5879, -0.7071), (0.3087, 0.4619, -0.8315), (0.2126, 0.3182, -0.9239), (0.1084, 0.1622, -0.9808), (0.1379, 0.1379, 0.9808), (0.2706, 0.2706, 0.9239), (0.3928, 0.3928, 0.8315), (0.5, 0.5, 0.7071), (0.5879, 0.5879, 0.5556), (0.6533, 0.6533, 0.3827), (0.6935, 0.6935, 0.1951), (0.7071, 0.7071, 7.55e-08), (0.6935, 0.6935, -0.1951), (0.6533, 0.6533, -0.3827), (0.5879, 0.5879, -0.5556), (0.5, 0.5, -0.7071), (0.3928, 0.3928, -0.8315), (0.2706, 0.2706, -0.9239), (0.1379, 0.1379, -0.9808), (0.1622, 0.1084, 0.9808), (0.3184, 0.2127, 0.924), (0.4619, 0.3087, 0.8315), (0.5879, 0.3928, 0.7071), (0.6913, 0.4619, 0.5556), (0.7682, 0.5133, 0.3827), (0.8155, 0.5449, 0.1951), (0.8315, 0.5556, 7.55e-08), (0.8155, 0.5449, -0.1951), (0.7682, 0.5133, -0.3827), (0.6913, 0.4619, -0.5556), (0.5879, 0.3928, -0.7071), (0.4619, 0.3087, -0.8315), (0.3182, 0.2126, -0.9239), (0.1622, 0.1084, -0.9808), (0.1803, 0.07462, 0.9809), (0.3591, 0.148, 0.9293), (0.5238, 0.2159, 0.8403), (0.6533, 0.2706, 0.7071), (0.7682, 0.3182, 0.5556), (0.8536, 0.3536, 0.3827), (0.9061, 0.3753, 0.1951), (0.9239, 0.3827, 7.55e-08), (0.9061, 0.3753, -0.1951), (0.8536, 0.3536, -0.3827), (0.7682, 0.3182, -0.5556), (0.6533, 0.2706, -0.7071), (0.5138, 0.2127, -0.8319), (0.3536, 0.1464, -0.9239), (0.1802, 0.07466, -0.9808), (0.192, 0.03744, 0.9824), (0.3941, 0.07741, 0.9433), (0.5873, 0.1159, 0.8677), (0.6973, 0.1383, 0.7094), (0.8157, 0.1622, 0.5557), (0.9061, 0.1802, 0.3827), (0.9619, 0.1913, 0.1951), (1.012, 0.2063, -0.0006397), (1.041, 0.2169, -0.2031), (0.955, 0.1965, -0.3916), (0.835, 0.1662, -0.5623), (0.7013, 0.1382, -0.7114), (0.5532, 0.1097, -0.8381), (0.3753, 0.07466, -0.9239), (0.1913, 0.03806, -0.9808), (0.1975, -0.002218, 0.986), (0.4292, -0.007934, 0.9703), (0.6523, -0.02405, 0.9097), (0.7587, -0.01042, 0.7333), (0.8725, -0.007744, 0.5716), (0.9239, -3.776e-07, 0.3827), (0.9808, -3.937e-07, 0.1951), (1.008, -9.413e-06, -0.0008293), (1.092, 0.003211, -0.2069), (1.031, 0.01976, -0.3973), (0.9092, -0.005176, -0.5831), (0.7499, 0.000528, -0.7338), (0.5719, 0.001412, -0.8443), (0.3827, -3.043e-07, -0.9239), (0.1951, -3.08e-07, -0.9808), (0.1961, -0.04234, 0.9905), (0.4663, -0.1258, 1.02), (0.6773, -0.175, 0.9312), (0.8213, -0.1991, 0.7746), (1.032, -0.2376, 0.6168), (1.019, -0.2209, 0.401), (0.9624, -0.1915, 0.1951), (0.9808, -0.1951, 7.55e-08), (0.9882, -0.1952, -0.1974), (1.06, -0.2136, -0.4034), (1.071, -0.2058, -0.6415), (0.8133, -0.1881, -0.8014), (0.5906, -0.1359, -0.8703), (0.3753, -0.07466, -0.9239), (0.1913, -0.03806, -0.9808), (0.1872, -0.08162, 0.9948), (0.4529, -0.2415, 1.045), (0.6734, -0.3515, 0.9507), (0.8747, -0.4549, 0.8125), (0.929, -0.4441, 0.6018), (0.9103, -0.3811, 0.3926), (0.9061, -0.3753, 0.1951), (0.9239, -0.3827, 7.55e-08), (0.9068, -0.3759, -0.1953), (0.9466, -0.4268, -0.4064), (0.9639, -0.5052, -0.6332), (0.7678, -0.3775, -0.805), (0.6105, -0.3043, -0.919), (0.3536, -0.1465, -0.9239), (0.1802, -0.07466, -0.9808), (0.1709, -0.1194, 0.9983), (0.4032, -0.3301, 1.047), (0.6126, -0.5512, 0.9656), (0.745, -0.6125, 0.7973), (0.7457, -0.5219, 0.58), (0.7682, -0.5133, 0.3827), (0.8155, -0.5449, 0.1951), (0.8315, -0.5556, 7.55e-08), (0.8155, -0.5449, -0.1951), (0.7913, -0.5312, -0.3884), (0.7631, -0.5366, -0.5848), (0.6458, -0.4773, -0.7531), (0.5459, -0.4222, -0.9139), (0.325, -0.2241, -0.9312), (0.1622, -0.1084, -0.9808), (0.146, -0.1503, 0.9975), (0.3382, -0.3981, 1.04), (0.4682, -0.6236, 0.936), (0.5529, -0.5843, 0.7417), (0.6038, -0.6074, 0.5628), (0.6533, -0.6533, 0.3827), (0.6935, -0.6935, 0.1951), (0.7071, -0.7071, 7.55e-08), (0.6935, -0.6935, -0.1951), (0.6533, -0.6533, -0.3827), (0.5907, -0.5913, -0.5568), (0.5087, -0.5136, -0.7147), (0.4556, -0.497, -0.8984), (0.2829, -0.2934, -0.9377), (0.1379, -0.138, -0.9808), (0.1139, -0.1718, 0.9925), (0.2644, -0.4512, 1.028), (0.3452, -0.6013, 0.8944), (0.3928, -0.588, 0.7071), (0.4619, -0.6913, 0.5556), (0.5133, -0.7682, 0.3827), (0.5449, -0.8155, 0.1951), (0.5556, -0.8315, 7.55e-08), (0.5449, -0.8155, -0.1951), (0.5133, -0.7682, -0.3827), (0.4619, -0.6913, -0.5556), (0.393, -0.5882, -0.7073), (0.3406, -0.5286, -0.8697), (0.217, -0.3268, -0.9289), (0.1084, -0.1622, -0.9808), (0.0, -3.258e-07, -1.0), (0.07719, -0.185, 0.9863), (0.1819, -0.4852, 1.009), (0.2327, -0.5988, 0.8735), (0.2706, -0.6533, 0.7071), (0.3182, -0.7682, 0.5556), (0.3536, -0.8536, 0.3827), (0.3753, -0.9061, 0.1951), (0.3827, -0.9239, 7.55e-08), (0.3753, -0.9061, -0.1951), (0.3536, -0.8536, -0.3827), (0.3182, -0.7682, -0.5556), (0.2706, -0.6533, -0.7071), (0.2161, -0.5223, -0.8362), (0.1465, -0.3536, -0.9239), (0.07466, -0.1802, -0.9808), (0.0386, -0.1925, 0.982), (0.09133, -0.4971, 0.9913), (0.1176, -0.6211, 0.8664), (0.1379, -0.6935, 0.7071), (0.1622, -0.8155, 0.5556), (0.1802, -0.9061, 0.3827), (0.1913, -0.9619, 0.1951), (0.1951, -0.9808, 7.55e-08), (0.1913, -0.9619, -0.1951), (0.1802, -0.9061, -0.3827), (0.1622, -0.8155, -0.5556), (0.1379, -0.6935, -0.7071), (0.1084, -0.5449, -0.8315), (0.07466, -0.3753, -0.9239), (0.03806, -0.1913, -0.9808), (-7.226e-09, -0.1951, 0.9808), (4.719e-08, -0.497, 0.9845), (2.755e-08, -0.6296, 0.8652), (-2.584e-08, -0.7071, 0.7071), (-8.544e-08, -0.8315, 0.5556), (6.357e-08, -0.9239, 0.3827), (-8.544e-08, -0.9808, 0.1951), (-1.003e-07, -1.0, 7.55e-08), (-8.544e-08, -0.9808, -0.1951), (6.357e-08, -0.9239, -0.3827), (-8.544e-08, -0.8315, -0.5556), (-2.584e-08, -0.7071, -0.7071), (-1.094e-08, -0.5556, -0.8315), (3.964e-09, -0.3827, -0.9239), (3.964e-09, -0.1951, -0.9808), (-0.0386, -0.1925, 0.982), (-0.09133, -0.4971, 0.9913), (-0.1176, -0.6211, 0.8664), (-0.1379, -0.6935, 0.7071), (-0.1622, -0.8155, 0.5556), (-0.1802, -0.9061, 0.3827), (-0.1913, -0.9619, 0.1951), (-0.1951, -0.9808, 7.55e-08), (-0.1913, -0.9619, -0.1951), (-0.1802, -0.9061, -0.3827), (-0.1622, -0.8155, -0.5556), (-0.1379, -0.6935, -0.7071), (-0.1084, -0.5449, -0.8315), (-0.07466, -0.3753, -0.9239), (-0.03806, -0.1913, -0.9808), (-0.07719, -0.185, 0.9863), (-0.1819, -0.4852, 1.009), (-0.2327, -0.5988, 0.8735), (-0.2706, -0.6533, 0.7071), (-0.3182, -0.7682, 0.5556), (-0.3536, -0.8536, 0.3827), (-0.3753, -0.9061, 0.1951), (-0.3827, -0.9239, 7.55e-08), (-0.3753, -0.9061, -0.1951), (-0.3536, -0.8536, -0.3827), (-0.3182, -0.7682, -0.5556), (-0.2706, -0.6533, -0.7071), (-0.2161, -0.5223, -0.8362), (-0.1465, -0.3536, -0.9239), (-0.07466, -0.1802, -0.9808), (-0.1139, -0.1718, 0.9925), (-0.2644, -0.4512, 1.028), (-0.3452, -0.6013, 0.8944), (-0.3928, -0.588, 0.7071), (-0.4619, -0.6913, 0.5556), (-0.5133, -0.7682, 0.3827), (-0.5449, -0.8155, 0.1951), (-0.5556, -0.8315, 7.55e-08), (-0.5449, -0.8155, -0.1951), (-0.5133, -0.7682, -0.3827), (-0.4619, -0.6913, -0.5556), (-0.393, -0.5882, -0.7073), (-0.3406, -0.5286, -0.8697), (-0.217, -0.3268, -0.9289), (-0.1084, -0.1622, -0.9808), (-2.304e-07, -5.562e-07, 1.0), (-0.146, -0.1503, 0.9975), (-0.3382, -0.3981, 1.04), (-0.4682, -0.6236, 0.936), (-0.5529, -0.5843, 0.7417), (-0.6038, -0.6074, 0.5628), (-0.6533, -0.6533, 0.3827), (-0.6935, -0.6935, 0.1951), (-0.7071, -0.7071, 7.55e-08), (-0.6935, -0.6935, -0.1951), (-0.6533, -0.6533, -0.3827), (-0.5907, -0.5913, -0.5568), (-0.5087, -0.5136, -0.7147), (-0.4556, -0.497, -0.8984), (-0.2829, -0.2934, -0.9377), (-0.1379, -0.1379, -0.9808), (-0.1709, -0.1194, 0.9983), (-0.4032, -0.3301, 1.047), (-0.6126, -0.5512, 0.9656), (-0.745, -0.6125, 0.7973), (-0.7457, -0.5219, 0.58), (-0.7682, -0.5133, 0.3827), (-0.8155, -0.5449, 0.1951), (-0.8315, -0.5556, 7.55e-08), (-0.8155, -0.5449, -0.1951), (-0.7913, -0.5312, -0.3884), (-0.7631, -0.5366, -0.5848), (-0.6458, -0.4773, -0.7531), (-0.5459, -0.4222, -0.9139), (-0.325, -0.2241, -0.9312), (-0.1622, -0.1084, -0.9808), (-0.1872, -0.08162, 0.9948), (-0.4529, -0.2415, 1.045), (-0.6734, -0.3515, 0.9507), (-0.8747, -0.4549, 0.8125), (-0.929, -0.4441, 0.6018), (-0.9103, -0.3811, 0.3926), (-0.9061, -0.3753, 0.1951), (-0.9239, -0.3827, 7.55e-08), (-0.9068, -0.3759, -0.1953), (-0.9466, -0.4268, -0.4064), (-0.9639, -0.5052, -0.6332), (-0.7678, -0.3775, -0.805), (-0.6105, -0.3043, -0.919), (-0.3536, -0.1465, -0.9239), (-0.1802, -0.07466, -0.9808), (-0.1961, -0.04234, 0.9905), (-0.4663, -0.1258, 1.02), (-0.6773, -0.175, 0.9312), (-0.8213, -0.1991, 0.7746), (-1.032, -0.2376, 0.6168), (-1.019, -0.2209, 0.401), (-0.9624, -0.1915, 0.1951), (-0.9808, -0.1951, 7.55e-08), (-0.9882, -0.1952, -0.1974), (-1.06, -0.2136, -0.4034), (-1.071, -0.2058, -0.6415), (-0.8133, -0.1881, -0.8014), (-0.5906, -0.1359, -0.8703), (-0.3753, -0.07466, -0.9239), (-0.1913, -0.03806, -0.9808), (-0.1975, -0.002218, 0.986), (-0.4292, -0.007934, 0.9703), (-0.6523, -0.02405, 0.9097), (-0.7587, -0.01042, 0.7333), (-0.8725, -0.007744, 0.5716), (-0.9239, -4.223e-07, 0.3827), (-0.9808, -9.567e-08, 0.1951), (-1.008, -9.175e-06, -0.0008293), (-1.092, 0.003212, -0.2069), (-1.031, 0.01976, -0.3973), (-0.9092, -0.005176, -0.5831), (-0.7499, 0.0005282, -0.7338), (-0.5719, 0.001412, -0.8443), (-0.3827, -2.521e-07, -0.9239), (-0.1951, -3.155e-07, -0.9808), (-0.192, 0.03744, 0.9824), (-0.3941, 0.07741, 0.9433), (-0.5873, 0.1159, 0.8677), (-0.6973, 0.1383, 0.7094), (-0.8157, 0.1622, 0.5557), (-0.9061, 0.1802, 0.3827), (-0.9619, 0.1913, 0.1951), (-1.012, 0.2063, -0.0006397), (-1.041, 0.2169, -0.2031), (-0.955, 0.1965, -0.3916), (-0.835, 0.1662, -0.5623), (-0.7013, 0.1382, -0.7114), (-0.5532, 0.1097, -0.8381), (-0.3753, 0.07466, -0.9239), (-0.1913, 0.03806, -0.9808), (-0.1803, 0.07462, 0.9809), (-0.3591, 0.148, 0.9293), (-0.5238, 0.2159, 0.8403), (-0.6533, 0.2706, 0.7071), (-0.7682, 0.3182, 0.5556), (-0.8536, 0.3536, 0.3827), (-0.9061, 0.3753, 0.1951), (-0.9239, 0.3827, 7.55e-08), (-0.9061, 0.3753, -0.1951), (-0.8536, 0.3536, -0.3827), (-0.7682, 0.3182, -0.5556), (-0.6533, 0.2706, -0.7071), (-0.5138, 0.2127, -0.8319), (-0.3536, 0.1464, -0.9239), (-0.1802, 0.07466, -0.9808), (-0.1622, 0.1084, 0.9808), (-0.3184, 0.2127, 0.924), (-0.4619, 0.3087, 0.8315), (-0.5879, 0.3928, 0.7071), (-0.6913, 0.4619, 0.5556), (-0.7682, 0.5133, 0.3827), (-0.8155, 0.5449, 0.1951), (-0.8315, 0.5556, 7.55e-08), (-0.8155, 0.5449, -0.1951), (-0.7682, 0.5133, -0.3827), (-0.6913, 0.4619, -0.5556), (-0.5879, 0.3928, -0.7071), (-0.4619, 0.3087, -0.8315), (-0.3182, 0.2126, -0.9239), (-0.1622, 0.1084, -0.9808), (-0.1379, 0.1379, 0.9808), (-0.2706, 0.2706, 0.9239), (-0.3928, 0.3928, 0.8315), (-0.5, 0.5, 0.7071), (-0.5879, 0.5879, 0.5556), (-0.6533, 0.6533, 0.3827), (-0.6935, 0.6935, 0.1951), (-0.7071, 0.7071, 7.55e-08), (-0.6935, 0.6935, -0.1951), (-0.6533, 0.6533, -0.3827), (-0.5879, 0.5879, -0.5556), (-0.5, 0.5, -0.7071), (-0.3928, 0.3928, -0.8315), (-0.2706, 0.2706, -0.9239), (-0.1379, 0.1379, -0.9808), (-0.1084, 0.1622, 0.9808), (-0.2126, 0.3182, 0.9239), (-0.3087, 0.4619, 0.8315), (-0.3928, 0.5879, 0.7071), (-0.4619, 0.6913, 0.5556), (-0.5133, 0.7682, 0.3827), (-0.5449, 0.8155, 0.1951), (-0.5556, 0.8315, 7.55e-08), (-0.5449, 0.8155, -0.1951), (-0.5133, 0.7682, -0.3827), (-0.4619, 0.6913, -0.5556), (-0.3928, 0.5879, -0.7071), (-0.3087, 0.4619, -0.8315), (-0.2126, 0.3182, -0.9239), (-0.1084, 0.1622, -0.9808), (-0.07466, 0.1802, 0.9808), (-0.1464, 0.3536, 0.9239), (-0.2126, 0.5133, 0.8315), (-0.2706, 0.6533, 0.7071), (-0.3182, 0.7682, 0.5556), (-0.3536, 0.8536, 0.3827), (-0.3753, 0.9061, 0.1951), (-0.3827, 0.9239, 7.55e-08), (-0.3753, 0.9061, -0.1951), (-0.3536, 0.8536, -0.3827), (-0.3182, 0.7682, -0.5556), (-0.2706, 0.6533, -0.7071), (-0.2126, 0.5133, -0.8315), (-0.1464, 0.3536, -0.9239), (-0.07466, 0.1802, -0.9808), (-0.03806, 0.1913, 0.9808), (-0.07466, 0.3753, 0.9239), (-0.1084, 0.5449, 0.8315), (-0.1379, 0.6935, 0.7071), (-0.1622, 0.8155, 0.5556), (-0.1802, 0.9061, 0.3827), (-0.1913, 0.9619, 0.1951), (-0.1951, 0.9808, 7.55e-08), (-0.1913, 0.9619, -0.1951), (-0.1802, 0.9061, -0.3827), (-0.1622, 0.8155, -0.5556), (-0.1379, 0.6935, -0.7071), (-0.1084, 0.5449, -0.8315), (-0.07466, 0.3753, -0.9239), (-0.03806, 0.1913, -0.9808), (6.357e-08, 0.9239, -0.3827), (2.722e-07, 0.8315, -0.5556), (1.53e-07, 0.7071, -0.7071), (7.847e-08, 0.3827, -0.9239), (1.514e-08, 0.1951, -0.9808)], [], [(4, 3, 13, 14), (9, 479, 21, 22), (5, 4, 14, 15), (480, 9, 22, 23), (6, 5, 15, 16), (481, 480, 23, 24), (7, 6, 16, 17), (0, 296, 10), (205, 481, 24), (8, 7, 17, 18), (1, 0, 10, 11), (477, 8, 18, 19), (2, 1, 11, 12), (478, 477, 19, 20), (3, 2, 12, 13), (479, 478, 20, 21), (20, 19, 34, 35), (13, 12, 27, 28), (21, 20, 35, 36), (14, 13, 28, 29), (22, 21, 36, 37), (15, 14, 29, 30), (23, 22, 37, 38), (16, 15, 30, 31), (24, 23, 38, 39), (17, 16, 31, 32), (10, 296, 25), (205, 24, 39), (18, 17, 32, 33), (11, 10, 25, 26), (19, 18, 33, 34), (12, 11, 26, 27), (39, 38, 53, 54), (32, 31, 46, 47), (25, 296, 40), (205, 39, 54), (33, 32, 47, 48), (26, 25, 40, 41), (34, 33, 48, 49), (27, 26, 41, 42), (35, 34, 49, 50), (28, 27, 42, 43), (36, 35, 50, 51), (29, 28, 43, 44), (37, 36, 51, 52), (30, 29, 44, 45), (38, 37, 52, 53), (31, 30, 45, 46), (51, 50, 65, 66), (44, 43, 58, 59), (52, 51, 66, 67), (45, 44, 59, 60), (53, 52, 67, 68), (46, 45, 60, 61), (54, 53, 68, 69), (47, 46, 61, 62), (40, 296, 55), (205, 54, 69), (48, 47, 62, 63), (41, 40, 55, 56), (49, 48, 63, 64), (42, 41, 56, 57), (50, 49, 64, 65), (43, 42, 57, 58), (55, 296, 70), (205, 69, 84), (63, 62, 77, 78), (56, 55, 70, 71), (64, 63, 78, 79), (57, 56, 71, 72), (65, 64, 79, 80), (58, 57, 72, 73), (66, 65, 80, 81), (59, 58, 73, 74), (67, 66, 81, 82), (60, 59, 74, 75), (68, 67, 82, 83), (61, 60, 75, 76), (69, 68, 83, 84), (62, 61, 76, 77), (74, 73, 88, 89), (82, 81, 96, 97), (75, 74, 89, 90), (83, 82, 97, 98), (76, 75, 90, 91), (84, 83, 98, 99), (77, 76, 91, 92), (70, 296, 85), (205, 84, 99), (78, 77, 92, 93), (71, 70, 85, 86), (79, 78, 93, 94), (72, 71, 86, 87), (80, 79, 94, 95), (73, 72, 87, 88), (81, 80, 95, 96), (93, 92, 107, 108), (86, 85, 100, 101), (94, 93, 108, 109), (87, 86, 101, 102), (95, 94, 109, 110), (88, 87, 102, 103), (96, 95, 110, 111), (89, 88, 103, 104), (97, 96, 111, 112), (90, 89, 104, 105), (98, 97, 112, 113), (91, 90, 105, 106), (99, 98, 113, 114), (92, 91, 106, 107), (85, 296, 100), (205, 99, 114), (112, 111, 126, 127), (105, 104, 119, 120), (113, 112, 127, 128), (106, 105, 120, 121), (114, 113, 128, 129), (107, 106, 121, 122), (100, 296, 115), (205, 114, 129), (108, 107, 122, 123), (101, 100, 115, 116), (109, 108, 123, 124), (102, 101, 116, 117), (110, 109, 124, 125), (103, 102, 117, 118), (111, 110, 125, 126), (104, 103, 118, 119), (116, 115, 130, 131), (124, 123, 138, 139), (117, 116, 131, 132), (125, 124, 139, 140), (118, 117, 132, 133), (126, 125, 140, 141), (119, 118, 133, 134), (127, 126, 141, 142), (120, 119, 134, 135), (128, 127, 142, 143), (121, 120, 135, 136), (129, 128, 143, 144), (122, 121, 136, 137), (115, 296, 130), (205, 129, 144), (123, 122, 137, 138), (135, 134, 149, 150), (143, 142, 157, 158), (136, 135, 150, 151), (144, 143, 158, 159), (137, 136, 151, 152), (130, 296, 145), (205, 144, 159), (138, 137, 152, 153), (131, 130, 145, 146), (139, 138, 153, 154), (132, 131, 146, 147), (140, 139, 154, 155), (133, 132, 147, 148), (141, 140, 155, 156), (134, 133, 148, 149), (142, 141, 156, 157), (154, 153, 168, 169), (147, 146, 161, 162), (155, 154, 169, 170), (148, 147, 162, 163), (156, 155, 170, 171), (149, 148, 163, 164), (157, 156, 171, 172), (150, 149, 164, 165), (158, 157, 172, 173), (151, 150, 165, 166), (159, 158, 173, 174), (152, 151, 166, 167), (145, 296, 160), (205, 159, 174), (153, 152, 167, 168), (146, 145, 160, 161), (173, 172, 187, 188), (166, 165, 180, 181), (174, 173, 188, 189), (167, 166, 181, 182), (160, 296, 175), (205, 174, 189), (168, 167, 182, 183), (161, 160, 175, 176), (169, 168, 183, 184), (162, 161, 176, 177), (170, 169, 184, 185), (163, 162, 177, 178), (171, 170, 185, 186), (164, 163, 178, 179), (172, 171, 186, 187), (165, 164, 179, 180), (185, 184, 199, 200), (178, 177, 192, 193), (186, 185, 200, 201), (179, 178, 193, 194), (187, 186, 201, 202), (180, 179, 194, 195), (188, 187, 202, 203), (181, 180, 195, 196), (189, 188, 203, 204), (182, 181, 196, 197), (175, 296, 190), (205, 189, 204), (183, 182, 197, 198), (176, 175, 190, 191), (184, 183, 198, 199), (177, 176, 191, 192), (204, 203, 219, 220), (197, 196, 212, 213), (190, 296, 206), (205, 204, 220), (198, 197, 213, 214), (191, 190, 206, 207), (199, 198, 214, 215), (192, 191, 207, 208), (200, 199, 215, 216), (193, 192, 208, 209), (201, 200, 216, 217), (194, 193, 209, 210), (202, 201, 217, 218), (195, 194, 210, 211), (203, 202, 218, 219), (196, 195, 211, 212), (209, 208, 223, 224), (217, 216, 231, 232), (210, 209, 224, 225), (218, 217, 232, 233), (211, 210, 225, 226), (219, 218, 233, 234), (212, 211, 226, 227), (220, 219, 234, 235), (213, 212, 227, 228), (206, 296, 221), (205, 220, 235), (214, 213, 228, 229), (207, 206, 221, 222), (215, 214, 229, 230), (208, 207, 222, 223), (216, 215, 230, 231), (228, 227, 242, 243), (221, 296, 236), (205, 235, 250), (229, 228, 243, 244), (222, 221, 236, 237), (230, 229, 244, 245), (223, 222, 237, 238), (231, 230, 245, 246), (224, 223, 238, 239), (232, 231, 246, 247), (225, 224, 239, 240), (233, 232, 247, 248), (226, 225, 240, 241), (234, 233, 248, 249), (227, 226, 241, 242), (235, 234, 249, 250), (247, 246, 261, 262), (240, 239, 254, 255), (248, 247, 262, 263), (241, 240, 255, 256), (249, 248, 263, 264), (242, 241, 256, 257), (250, 249, 264, 265), (243, 242, 257, 258), (236, 296, 251), (205, 250, 265), (244, 243, 258, 259), (237, 236, 251, 252), (245, 244, 259, 260), (238, 237, 252, 253), (246, 245, 260, 261), (239, 238, 253, 254), (251, 296, 266), (205, 265, 280), (259, 258, 273, 274), (252, 251, 266, 267), (260, 259, 274, 275), (253, 252, 267, 268), (261, 260, 275, 276), (254, 253, 268, 269), (262, 261, 276, 277), (255, 254, 269, 270), (263, 262, 277, 278), (256, 255, 270, 271), (264, 263, 278, 279), (257, 256, 271, 272), (265, 264, 279, 280), (258, 257, 272, 273), (270, 269, 284, 285), (278, 277, 292, 293), (271, 270, 285, 286), (279, 278, 293, 294), (272, 271, 286, 287), (280, 279, 294, 295), (273, 272, 287, 288), (266, 296, 281), (205, 280, 295), (274, 273, 288, 289), (267, 266, 281, 282), (275, 274, 289, 290), (268, 267, 282, 283), (276, 275, 290, 291), (269, 268, 283, 284), (277, 276, 291, 292), (289, 288, 304, 305), (282, 281, 297, 298), (290, 289, 305, 306), (283, 282, 298, 299), (291, 290, 306, 307), (284, 283, 299, 300), (292, 291, 307, 308), (285, 284, 300, 301), (293, 292, 308, 309), (286, 285, 301, 302), (294, 293, 309, 310), (287, 286, 302, 303), (295, 294, 310, 311), (288, 287, 303, 304), (281, 296, 297), (205, 295, 311), (309, 308, 323, 324), (302, 301, 316, 317), (310, 309, 324, 325), (303, 302, 317, 318), (311, 310, 325, 326), (304, 303, 318, 319), (297, 296, 312), (205, 311, 326), (305, 304, 319, 320), (298, 297, 312, 313), (306, 305, 320, 321), (299, 298, 313, 314), (307, 306, 321, 322), (300, 299, 314, 315), (308, 307, 322, 323), (301, 300, 315, 316), (321, 320, 335, 336), (314, 313, 328, 329), (322, 321, 336, 337), (315, 314, 329, 330), (323, 322, 337, 338), (316, 315, 330, 331), (324, 323, 338, 339), (317, 316, 331, 332), (325, 324, 339, 340), (318, 317, 332, 333), (326, 325, 340, 341), (319, 318, 333, 334), (312, 296, 327), (205, 326, 341), (320, 319, 334, 335), (313, 312, 327, 328), (340, 339, 354, 355), (333, 332, 347, 348), (341, 340, 355, 356), (334, 333, 348, 349), (327, 296, 342), (205, 341, 356), (335, 334, 349, 350), (328, 327, 342, 343), (336, 335, 350, 351), (329, 328, 343, 344), (337, 336, 351, 352), (330, 329, 344, 345), (338, 337, 352, 353), (331, 330, 345, 346), (339, 338, 353, 354), (332, 331, 346, 347), (344, 343, 358, 359), (352, 351, 366, 367), (345, 344, 359, 360), (353, 352, 367, 368), (346, 345, 360, 361), (354, 353, 368, 369), (347, 346, 361, 362), (355, 354, 369, 370), (348, 347, 362, 363), (356, 355, 370, 371), (349, 348, 363, 364), (342, 296, 357), (205, 356, 371), (350, 349, 364, 365), (343, 342, 357, 358), (351, 350, 365, 366), (363, 362, 377, 378), (371, 370, 385, 386), (364, 363, 378, 379), (357, 296, 372), (205, 371, 386), (365, 364, 379, 380), (358, 357, 372, 373), (366, 365, 380, 381), (359, 358, 373, 374), (367, 366, 381, 382), (360, 359, 374, 375), (368, 367, 382, 383), (361, 360, 375, 376), (369, 368, 383, 384), (362, 361, 376, 377), (370, 369, 384, 385), (382, 381, 396, 397), (375, 374, 389, 390), (383, 382, 397, 398), (376, 375, 390, 391), (384, 383, 398, 399), (377, 376, 391, 392), (385, 384, 399, 400), (378, 377, 392, 393), (386, 385, 400, 401), (379, 378, 393, 394), (372, 296, 387), (205, 386, 401), (380, 379, 394, 395), (373, 372, 387, 388), (381, 380, 395, 396), (374, 373, 388, 389), (401, 400, 415, 416), (394, 393, 408, 409), (387, 296, 402), (205, 401, 416), (395, 394, 409, 410), (388, 387, 402, 403), (396, 395, 410, 411), (389, 388, 403, 404), (397, 396, 411, 412), (390, 389, 404, 405), (398, 397, 412, 413), (391, 390, 405, 406), (399, 398, 413, 414), (392, 391, 406, 407), (400, 399, 414, 415), (393, 392, 407, 408), (405, 404, 419, 420), (413, 412, 427, 428), (406, 405, 420, 421), (414, 413, 428, 429), (407, 406, 421, 422), (415, 414, 429, 430), (408, 407, 422, 423), (416, 415, 430, 431), (409, 408, 423, 424), (402, 296, 417), (205, 416, 431), (410, 409, 424, 425), (403, 402, 417, 418), (411, 410, 425, 426), (404, 403, 418, 419), (412, 411, 426, 427), (424, 423, 438, 439), (417, 296, 432), (205, 431, 446), (425, 424, 439, 440), (418, 417, 432, 433), (426, 425, 440, 441), (419, 418, 433, 434), (427, 426, 441, 442), (420, 419, 434, 435), (428, 427, 442, 443), (421, 420, 435, 436), (429, 428, 443, 444), (422, 421, 436, 437), (430, 429, 444, 445), (423, 422, 437, 438), (431, 430, 445, 446), (443, 442, 457, 458), (436, 435, 450, 451), (444, 443, 458, 459), (437, 436, 451, 452), (445, 444, 459, 460), (438, 437, 452, 453), (446, 445, 460, 461), (439, 438, 453, 454), (432, 296, 447), (205, 446, 461), (440, 439, 454, 455), (433, 432, 447, 448), (441, 440, 455, 456), (434, 433, 448, 449), (442, 441, 456, 457), (435, 434, 449, 450), (205, 461, 476), (455, 454, 469, 470), (448, 447, 462, 463), (456, 455, 470, 471), (449, 448, 463, 464), (457, 456, 471, 472), (450, 449, 464, 465), (458, 457, 472, 473), (451, 450, 465, 466), (459, 458, 473, 474), (452, 451, 466, 467), (460, 459, 474, 475), (453, 452, 467, 468), (461, 460, 475, 476), (454, 453, 468, 469), (447, 296, 462), (474, 473, 479, 9), (467, 466, 4, 5), (475, 474, 9, 480), (468, 467, 5, 6), (476, 475, 480, 481), (469, 468, 6, 7), (462, 296, 0), (205, 476, 481), (470, 469, 7, 8), (463, 462, 0, 1), (471, 470, 8, 477), (464, 463, 1, 2), (472, 471, 477, 478), (465, 464, 2, 3), (473, 472, 478, 479), (466, 465, 3, 4)])
_uv = me_sphere.uv_layers.new(name='UVMap')
_uv.uv.foreach_set('vector', [0.75, 0.6875, 0.75, 0.75, 0.7188, 0.75, 0.7188, 0.6875, 0.75, 0.1875, 0.75, 0.25, 0.7188, 0.25, 0.7188, 0.1875, 0.75, 0.625, 0.75, 0.6875, 0.7188, 0.6875, 0.7188, 0.625, 0.75, 0.125, 0.75, 0.1875, 0.7188, 0.1875, 0.7188, 0.125, 0.75, 0.5625, 0.75, 0.625, 0.7188, 0.625, 0.7188, 0.5625, 0.75, 0.0625, 0.75, 0.125, 0.7188, 0.125, 0.7187, 0.0625, 0.75, 0.5, 0.75, 0.5625, 0.7188, 0.5625, 0.7188, 0.5, 0.75, 0.9375, 0.7344, 1.0, 0.7187, 0.9375, 0.7344, 0.0, 0.75, 0.0625, 0.7187, 0.0625, 0.75, 0.4375, 0.75, 0.5, 0.7188, 0.5, 0.7188, 0.4375, 0.75, 0.875, 0.75, 0.9375, 0.7187, 0.9375, 0.7188, 0.875, 0.75, 0.375, 0.75, 0.4375, 0.7188, 0.4375, 0.7188, 0.375, 0.75, 0.8125, 0.75, 0.875, 0.7188, 0.875, 0.7188, 0.8125, 0.75, 0.3125, 0.75, 0.375, 0.7188, 0.375, 0.7188, 0.3125, 0.75, 0.75, 0.75, 0.8125, 0.7188, 0.8125, 0.7188, 0.75, 0.75, 0.25, 0.75, 0.3125, 0.7188, 0.3125, 0.7188, 0.25, 0.7188, 0.3125, 0.7188, 0.375, 0.6875, 0.375, 0.6875, 0.3125, 0.7188, 0.75, 0.7188, 0.8125, 0.6875, 0.8125, 0.6875, 0.75, 0.7188, 0.25, 0.7188, 0.3125, 0.6875, 0.3125, 0.6875, 0.25, 0.7188, 0.6875, 0.7188, 0.75, 0.6875, 0.75, 0.6875, 0.6875, 0.7188, 0.1875, 0.7188, 0.25, 0.6875, 0.25, 0.6875, 0.1875, 0.7188, 0.625, 0.7188, 0.6875, 0.6875, 0.6875, 0.6875, 0.625, 0.7188, 0.125, 0.7188, 0.1875, 0.6875, 0.1875, 0.6875, 0.125, 0.7188, 0.5625, 0.7188, 0.625, 0.6875, 0.625, 0.6875, 0.5625, 0.7187, 0.0625, 0.7188, 0.125, 0.6875, 0.125, 0.6875, 0.0625, 0.7188, 0.5, 0.7188, 0.5625, 0.6875, 0.5625, 0.6875, 0.5, 0.7187, 0.9375, 0.7031, 1.0, 0.6875, 0.9375, 0.7031, 0.0, 0.7187, 0.0625, 0.6875, 0.0625, 0.7188, 0.4375, 0.7188, 0.5, 0.6875, 0.5, 0.6875, 0.4375, 0.7188, 0.875, 0.7187, 0.9375, 0.6875, 0.9375, 0.6875, 0.875, 0.7188, 0.375, 0.7188, 0.4375, 0.6875, 0.4375, 0.6875, 0.375, 0.7188, 0.8125, 0.7188, 0.875, 0.6875, 0.875, 0.6875, 0.8125, 0.6875, 0.0625, 0.6875, 0.125, 0.6562, 0.125, 0.6562, 0.0625, 0.6875, 0.5, 0.6875, 0.5625, 0.6562, 0.5625, 0.6562, 0.5, 0.6875, 0.9375, 0.6719, 1.0, 0.6562, 0.9375, 0.6719, 0.0, 0.6875, 0.0625, 0.6562, 0.0625, 0.6875, 0.4375, 0.6875, 0.5, 0.6562, 0.5, 0.6562, 0.4375, 0.6875, 0.875, 0.6875, 0.9375, 0.6562, 0.9375, 0.6562, 0.875, 0.6875, 0.375, 0.6875, 0.4375, 0.6562, 0.4375, 0.6562, 0.375, 0.6875, 0.8125, 0.6875, 0.875, 0.6562, 0.875, 0.6562, 0.8125, 0.6875, 0.3125, 0.6875, 0.375, 0.6562, 0.375, 0.6562, 0.3125, 0.6875, 0.75, 0.6875, 0.8125, 0.6562, 0.8125, 0.6562, 0.75, 0.6875, 0.25, 0.6875, 0.3125, 0.6562, 0.3125, 0.6562, 0.25, 0.6875, 0.6875, 0.6875, 0.75, 0.6562, 0.75, 0.6562, 0.6875, 0.6875, 0.1875, 0.6875, 0.25, 0.6562, 0.25, 0.6562, 0.1875, 0.6875, 0.625, 0.6875, 0.6875, 0.6562, 0.6875, 0.6562, 0.625, 0.6875, 0.125, 0.6875, 0.1875, 0.6562, 0.1875, 0.6562, 0.125, 0.6875, 0.5625, 0.6875, 0.625, 0.6562, 0.625, 0.6562, 0.5625, 0.6562, 0.25, 0.6562, 0.3125, 0.625, 0.3125, 0.625, 0.25, 0.6562, 0.6875, 0.6562, 0.75, 0.625, 0.75, 0.625, 0.6875, 0.6562, 0.1875, 0.6562, 0.25, 0.625, 0.25, 0.625, 0.1875, 0.6562, 0.625, 0.6562, 0.6875, 0.625, 0.6875, 0.625, 0.625, 0.6562, 0.125, 0.6562, 0.1875, 0.625, 0.1875, 0.625, 0.125, 0.6562, 0.5625, 0.6562, 0.625, 0.625, 0.625, 0.625, 0.5625, 0.6562, 0.0625, 0.6562, 0.125, 0.625, 0.125, 0.625, 0.0625, 0.6562, 0.5, 0.6562, 0.5625, 0.625, 0.5625, 0.625, 0.5, 0.6562, 0.9375, 0.6406, 1.0, 0.625, 0.9375, 0.6406, 0.0, 0.6562, 0.0625, 0.625, 0.0625, 0.6562, 0.4375, 0.6562, 0.5, 0.625, 0.5, 0.625, 0.4375, 0.6562, 0.875, 0.6562, 0.9375, 0.625, 0.9375, 0.625, 0.875, 0.6562, 0.375, 0.6562, 0.4375, 0.625, 0.4375, 0.625, 0.375, 0.6562, 0.8125, 0.6562, 0.875, 0.625, 0.875, 0.625, 0.8125, 0.6562, 0.3125, 0.6562, 0.375, 0.625, 0.375, 0.625, 0.3125, 0.6562, 0.75, 0.6562, 0.8125, 0.625, 0.8125, 0.625, 0.75, 0.625, 0.9375, 0.6094, 1.0, 0.5937, 0.9375, 0.6094, 0.0, 0.625, 0.0625, 0.5937, 0.0625, 0.625, 0.4375, 0.625, 0.5, 0.5937, 0.5, 0.5937, 0.4375, 0.625, 0.875, 0.625, 0.9375, 0.5937, 0.9375, 0.5937, 0.875, 0.625, 0.375, 0.625, 0.4375, 0.5937, 0.4375, 0.5938, 0.375, 0.625, 0.8125, 0.625, 0.875, 0.5937, 0.875, 0.5937, 0.8125, 0.625, 0.3125, 0.625, 0.375, 0.5938, 0.375, 0.5937, 0.3125, 0.625, 0.75, 0.625, 0.8125, 0.5937, 0.8125, 0.5937, 0.75, 0.625, 0.25, 0.625, 0.3125, 0.5937, 0.3125, 0.5937, 0.25, 0.625, 0.6875, 0.625, 0.75, 0.5937, 0.75, 0.5937, 0.6875, 0.625, 0.1875, 0.625, 0.25, 0.5937, 0.25, 0.5937, 0.1875, 0.625, 0.625, 0.625, 0.6875, 0.5937, 0.6875, 0.5937, 0.625, 0.625, 0.125, 0.625, 0.1875, 0.5937, 0.1875, 0.5937, 0.125, 0.625, 0.5625, 0.625, 0.625, 0.5937, 0.625, 0.5937, 0.5625, 0.625, 0.0625, 0.625, 0.125, 0.5937, 0.125, 0.5937, 0.0625, 0.625, 0.5, 0.625, 0.5625, 0.5937, 0.5625, 0.5937, 0.5, 0.5937, 0.6875, 0.5937, 0.75, 0.5625, 0.75, 0.5625, 0.6875, 0.5937, 0.1875, 0.5937, 0.25, 0.5625, 0.25, 0.5625, 0.1875, 0.5937, 0.625, 0.5937, 0.6875, 0.5625, 0.6875, 0.5625, 0.625, 0.5937, 0.125, 0.5937, 0.1875, 0.5625, 0.1875, 0.5625, 0.125, 0.5937, 0.5625, 0.5937, 0.625, 0.5625, 0.625, 0.5625, 0.5625, 0.5937, 0.0625, 0.5937, 0.125, 0.5625, 0.125, 0.5625, 0.0625, 0.5937, 0.5, 0.5937, 0.5625, 0.5625, 0.5625, 0.5625, 0.5, 0.5937, 0.9375, 0.5781, 1.0, 0.5625, 0.9375, 0.5781, 0.0, 0.5937, 0.0625, 0.5625, 0.0625, 0.5937, 0.4375, 0.5937, 0.5, 0.5625, 0.5, 0.5625, 0.4375, 0.5937, 0.875, 0.5937, 0.9375, 0.5625, 0.9375, 0.5625, 0.875, 0.5938, 0.375, 0.5937, 0.4375, 0.5625, 0.4375, 0.5625, 0.375, 0.5937, 0.8125, 0.5937, 0.875, 0.5625, 0.875, 0.5625, 0.8125, 0.5937, 0.3125, 0.5938, 0.375, 0.5625, 0.375, 0.5625, 0.3125, 0.5937, 0.75, 0.5937, 0.8125, 0.5625, 0.8125, 0.5625, 0.75, 0.5937, 0.25, 0.5937, 0.3125, 0.5625, 0.3125, 0.5625, 0.25, 0.5625, 0.4375, 0.5625, 0.5, 0.5312, 0.5, 0.5312, 0.4375, 0.5625, 0.875, 0.5625, 0.9375, 0.5312, 0.9375, 0.5312, 0.875, 0.5625, 0.375, 0.5625, 0.4375, 0.5312, 0.4375, 0.5312, 0.375, 0.5625, 0.8125, 0.5625, 0.875, 0.5312, 0.875, 0.5312, 0.8125, 0.5625, 0.3125, 0.5625, 0.375, 0.5312, 0.375, 0.5312, 0.3125, 0.5625, 0.75, 0.5625, 0.8125, 0.5312, 0.8125, 0.5312, 0.75, 0.5625, 0.25, 0.5625, 0.3125, 0.5312, 0.3125, 0.5312, 0.25, 0.5625, 0.6875, 0.5625, 0.75, 0.5312, 0.75, 0.5312, 0.6875, 0.5625, 0.1875, 0.5625, 0.25, 0.5312, 0.25, 0.5312, 0.1875, 0.5625, 0.625, 0.5625, 0.6875, 0.5312, 0.6875, 0.5312, 0.625, 0.5625, 0.125, 0.5625, 0.1875, 0.5312, 0.1875, 0.5312, 0.125, 0.5625, 0.5625, 0.5625, 0.625, 0.5312, 0.625, 0.5312, 0.5625, 0.5625, 0.0625, 0.5625, 0.125, 0.5312, 0.125, 0.5312, 0.0625, 0.5625, 0.5, 0.5625, 0.5625, 0.5312, 0.5625, 0.5312, 0.5, 0.5625, 0.9375, 0.5469, 1.0, 0.5312, 0.9375, 0.5469, 0.0, 0.5625, 0.0625, 0.5312, 0.0625, 0.5312, 0.1875, 0.5312, 0.25, 0.5, 0.25, 0.5, 0.1875, 0.5312, 0.625, 0.5312, 0.6875, 0.5, 0.6875, 0.5, 0.625, 0.5312, 0.125, 0.5312, 0.1875, 0.5, 0.1875, 0.5, 0.125, 0.5312, 0.5625, 0.5312, 0.625, 0.5, 0.625, 0.5, 0.5625, 0.5312, 0.0625, 0.5312, 0.125, 0.5, 0.125, 0.5, 0.0625, 0.5312, 0.5, 0.5312, 0.5625, 0.5, 0.5625, 0.5, 0.5, 0.5312, 0.9375, 0.5156, 1.0, 0.5, 0.9375, 0.5156, 0.0, 0.5312, 0.0625, 0.5, 0.0625, 0.5312, 0.4375, 0.5312, 0.5, 0.5, 0.5, 0.5, 0.4375, 0.5312, 0.875, 0.5312, 0.9375, 0.5, 0.9375, 0.5, 0.875, 0.5312, 0.375, 0.5312, 0.4375, 0.5, 0.4375, 0.5, 0.375, 0.5312, 0.8125, 0.5312, 0.875, 0.5, 0.875, 0.5, 0.8125, 0.5312, 0.3125, 0.5312, 0.375, 0.5, 0.375, 0.5, 0.3125, 0.5312, 0.75, 0.5312, 0.8125, 0.5, 0.8125, 0.5, 0.75, 0.5312, 0.25, 0.5312, 0.3125, 0.5, 0.3125, 0.5, 0.25, 0.5312, 0.6875, 0.5312, 0.75, 0.5, 0.75, 0.5, 0.6875, 0.5, 0.875, 0.5, 0.9375, 0.4687, 0.9375, 0.4687, 0.875, 0.5, 0.375, 0.5, 0.4375, 0.4687, 0.4375, 0.4687, 0.375, 0.5, 0.8125, 0.5, 0.875, 0.4687, 0.875, 0.4687, 0.8125, 0.5, 0.3125, 0.5, 0.375, 0.4687, 0.375, 0.4687, 0.3125, 0.5, 0.75, 0.5, 0.8125, 0.4687, 0.8125, 0.4687, 0.75, 0.5, 0.25, 0.5, 0.3125, 0.4687, 0.3125, 0.4687, 0.25, 0.5, 0.6875, 0.5, 0.75, 0.4687, 0.75, 0.4687, 0.6875, 0.5, 0.1875, 0.5, 0.25, 0.4687, 0.25, 0.4687, 0.1875, 0.5, 0.625, 0.5, 0.6875, 0.4687, 0.6875, 0.4687, 0.625, 0.5, 0.125, 0.5, 0.1875, 0.4687, 0.1875, 0.4687, 0.125, 0.5, 0.5625, 0.5, 0.625, 0.4687, 0.625, 0.4687, 0.5625, 0.5, 0.0625, 0.5, 0.125, 0.4687, 0.125, 0.4687, 0.0625, 0.5, 0.5, 0.5, 0.5625, 0.4687, 0.5625, 0.4687, 0.5, 0.5, 0.9375, 0.4844, 1.0, 0.4687, 0.9375, 0.4844, 0.0, 0.5, 0.0625, 0.4687, 0.0625, 0.5, 0.4375, 0.5, 0.5, 0.4687, 0.5, 0.4687, 0.4375, 0.4687, 0.625, 0.4687, 0.6875, 0.4375, 0.6875, 0.4375, 0.625, 0.4687, 0.125, 0.4687, 0.1875, 0.4375, 0.1875, 0.4375, 0.125, 0.4687, 0.5625, 0.4687, 0.625, 0.4375, 0.625, 0.4375, 0.5625, 0.4687, 0.0625, 0.4687, 0.125, 0.4375, 0.125, 0.4375, 0.0625, 0.4687, 0.5, 0.4687, 0.5625, 0.4375, 0.5625, 0.4375, 0.5, 0.4687, 0.9375, 0.4531, 1.0, 0.4375, 0.9375, 0.4531, 0.0, 0.4687, 0.0625, 0.4375, 0.0625, 0.4687, 0.4375, 0.4687, 0.5, 0.4375, 0.5, 0.4375, 0.4375, 0.4687, 0.875, 0.4687, 0.9375, 0.4375, 0.9375, 0.4375, 0.875, 0.4687, 0.375, 0.4687, 0.4375, 0.4375, 0.4375, 0.4375, 0.375, 0.4687, 0.8125, 0.4687, 0.875, 0.4375, 0.875, 0.4375, 0.8125, 0.4687, 0.3125, 0.4687, 0.375, 0.4375, 0.375, 0.4375, 0.3125, 0.4687, 0.75, 0.4687, 0.8125, 0.4375, 0.8125, 0.4375, 0.75, 0.4687, 0.25, 0.4687, 0.3125, 0.4375, 0.3125, 0.4375, 0.25, 0.4687, 0.6875, 0.4687, 0.75, 0.4375, 0.75, 0.4375, 0.6875, 0.4687, 0.1875, 0.4687, 0.25, 0.4375, 0.25, 0.4375, 0.1875, 0.4375, 0.375, 0.4375, 0.4375, 0.4062, 0.4375, 0.4062, 0.375, 0.4375, 0.8125, 0.4375, 0.875, 0.4062, 0.875, 0.4062, 0.8125, 0.4375, 0.3125, 0.4375, 0.375, 0.4062, 0.375, 0.4062, 0.3125, 0.4375, 0.75, 0.4375, 0.8125, 0.4062, 0.8125, 0.4062, 0.75, 0.4375, 0.25, 0.4375, 0.3125, 0.4062, 0.3125, 0.4062, 0.25, 0.4375, 0.6875, 0.4375, 0.75, 0.4062, 0.75, 0.4062, 0.6875, 0.4375, 0.1875, 0.4375, 0.25, 0.4062, 0.25, 0.4062, 0.1875, 0.4375, 0.625, 0.4375, 0.6875, 0.4062, 0.6875, 0.4062, 0.625, 0.4375, 0.125, 0.4375, 0.1875, 0.4062, 0.1875, 0.4062, 0.125, 0.4375, 0.5625, 0.4375, 0.625, 0.4062, 0.625, 0.4062, 0.5625, 0.4375, 0.0625, 0.4375, 0.125, 0.4062, 0.125, 0.4062, 0.0625, 0.4375, 0.5, 0.4375, 0.5625, 0.4062, 0.5625, 0.4062, 0.5, 0.4375, 0.9375, 0.4219, 1.0, 0.4062, 0.9375, 0.4219, 0.0, 0.4375, 0.0625, 0.4062, 0.0625, 0.4375, 0.4375, 0.4375, 0.5, 0.4062, 0.5, 0.4062, 0.4375, 0.4375, 0.875, 0.4375, 0.9375, 0.4062, 0.9375, 0.4062, 0.875, 0.4062, 0.125, 0.4062, 0.1875, 0.375, 0.1875, 0.375, 0.125, 0.4062, 0.5625, 0.4062, 0.625, 0.375, 0.625, 0.375, 0.5625, 0.4062, 0.0625, 0.4062, 0.125, 0.375, 0.125, 0.375, 0.0625, 0.4062, 0.5, 0.4062, 0.5625, 0.375, 0.5625, 0.375, 0.5, 0.4062, 0.9375, 0.3906, 1.0, 0.375, 0.9375, 0.3906, 0.0, 0.4062, 0.0625, 0.375, 0.0625, 0.4062, 0.4375, 0.4062, 0.5, 0.375, 0.5, 0.375, 0.4375, 0.4062, 0.875, 0.4062, 0.9375, 0.375, 0.9375, 0.375, 0.875, 0.4062, 0.375, 0.4062, 0.4375, 0.375, 0.4375, 0.375, 0.375, 0.4062, 0.8125, 0.4062, 0.875, 0.375, 0.875, 0.375, 0.8125, 0.4062, 0.3125, 0.4062, 0.375, 0.375, 0.375, 0.375, 0.3125, 0.4062, 0.75, 0.4062, 0.8125, 0.375, 0.8125, 0.375, 0.75, 0.4062, 0.25, 0.4062, 0.3125, 0.375, 0.3125, 0.375, 0.25, 0.4062, 0.6875, 0.4062, 0.75, 0.375, 0.75, 0.375, 0.6875, 0.4062, 0.1875, 0.4062, 0.25, 0.375, 0.25, 0.375, 0.1875, 0.4062, 0.625, 0.4062, 0.6875, 0.375, 0.6875, 0.375, 0.625, 0.375, 0.3125, 0.375, 0.375, 0.3437, 0.375, 0.3437, 0.3125, 0.375, 0.75, 0.375, 0.8125, 0.3437, 0.8125, 0.3437, 0.75, 0.375, 0.25, 0.375, 0.3125, 0.3437, 0.3125, 0.3437, 0.25, 0.375, 0.6875, 0.375, 0.75, 0.3437, 0.75, 0.3437, 0.6875, 0.375, 0.1875, 0.375, 0.25, 0.3437, 0.25, 0.3437, 0.1875, 0.375, 0.625, 0.375, 0.6875, 0.3437, 0.6875, 0.3437, 0.625, 0.375, 0.125, 0.375, 0.1875, 0.3437, 0.1875, 0.3437, 0.125, 0.375, 0.5625, 0.375, 0.625, 0.3437, 0.625, 0.3437, 0.5625, 0.375, 0.0625, 0.375, 0.125, 0.3437, 0.125, 0.3437, 0.0625, 0.375, 0.5, 0.375, 0.5625, 0.3437, 0.5625, 0.3437, 0.5, 0.375, 0.9375, 0.3594, 1.0, 0.3437, 0.9375, 0.3594, 0.0, 0.375, 0.0625, 0.3437, 0.0625, 0.375, 0.4375, 0.375, 0.5, 0.3437, 0.5, 0.3437, 0.4375, 0.375, 0.875, 0.375, 0.9375, 0.3437, 0.9375, 0.3437, 0.875, 0.375, 0.375, 0.375, 0.4375, 0.3437, 0.4375, 0.3437, 0.375, 0.375, 0.8125, 0.375, 0.875, 0.3437, 0.875, 0.3437, 0.8125, 0.3437, 0.0625, 0.3437, 0.125, 0.3125, 0.125, 0.3125, 0.0625, 0.3437, 0.5, 0.3437, 0.5625, 0.3125, 0.5625, 0.3125, 0.5, 0.3437, 0.9375, 0.3281, 1.0, 0.3125, 0.9375, 0.3281, 0.0, 0.3437, 0.0625, 0.3125, 0.0625, 0.3437, 0.4375, 0.3437, 0.5, 0.3125, 0.5, 0.3125, 0.4375, 0.3437, 0.875, 0.3437, 0.9375, 0.3125, 0.9375, 0.3125, 0.875, 0.3437, 0.375, 0.3437, 0.4375, 0.3125, 0.4375, 0.3125, 0.375, 0.3437, 0.8125, 0.3437, 0.875, 0.3125, 0.875, 0.3125, 0.8125, 0.3437, 0.3125, 0.3437, 0.375, 0.3125, 0.375, 0.3125, 0.3125, 0.3437, 0.75, 0.3437, 0.8125, 0.3125, 0.8125, 0.3125, 0.75, 0.3437, 0.25, 0.3437, 0.3125, 0.3125, 0.3125, 0.3125, 0.25, 0.3437, 0.6875, 0.3437, 0.75, 0.3125, 0.75, 0.3125, 0.6875, 0.3437, 0.1875, 0.3437, 0.25, 0.3125, 0.25, 0.3125, 0.1875, 0.3437, 0.625, 0.3437, 0.6875, 0.3125, 0.6875, 0.3125, 0.625, 0.3437, 0.125, 0.3437, 0.1875, 0.3125, 0.1875, 0.3125, 0.125, 0.3437, 0.5625, 0.3437, 0.625, 0.3125, 0.625, 0.3125, 0.5625, 0.3125, 0.75, 0.3125, 0.8125, 0.2812, 0.8125, 0.2812, 0.75, 0.3125, 0.25, 0.3125, 0.3125, 0.2812, 0.3125, 0.2812, 0.25, 0.3125, 0.6875, 0.3125, 0.75, 0.2812, 0.75, 0.2812, 0.6875, 0.3125, 0.1875, 0.3125, 0.25, 0.2812, 0.25, 0.2812, 0.1875, 0.3125, 0.625, 0.3125, 0.6875, 0.2812, 0.6875, 0.2812, 0.625, 0.3125, 0.125, 0.3125, 0.1875, 0.2812, 0.1875, 0.2812, 0.125, 0.3125, 0.5625, 0.3125, 0.625, 0.2812, 0.625, 0.2812, 0.5625, 0.3125, 0.0625, 0.3125, 0.125, 0.2812, 0.125, 0.2812, 0.0625, 0.3125, 0.5, 0.3125, 0.5625, 0.2812, 0.5625, 0.2812, 0.5, 0.3125, 0.9375, 0.2969, 1.0, 0.2812, 0.9375, 0.2969, 0.0, 0.3125, 0.0625, 0.2812, 0.0625, 0.3125, 0.4375, 0.3125, 0.5, 0.2812, 0.5, 0.2812, 0.4375, 0.3125, 0.875, 0.3125, 0.9375, 0.2812, 0.9375, 0.2812, 0.875, 0.3125, 0.375, 0.3125, 0.4375, 0.2812, 0.4375, 0.2812, 0.375, 0.3125, 0.8125, 0.3125, 0.875, 0.2812, 0.875, 0.2812, 0.8125, 0.3125, 0.3125, 0.3125, 0.375, 0.2812, 0.375, 0.2812, 0.3125, 0.2812, 0.5, 0.2812, 0.5625, 0.25, 0.5625, 0.25, 0.5, 0.2812, 0.9375, 0.2656, 1.0, 0.25, 0.9375, 0.2656, 0.0, 0.2812, 0.0625, 0.25, 0.0625, 0.2812, 0.4375, 0.2812, 0.5, 0.25, 0.5, 0.25, 0.4375, 0.2812, 0.875, 0.2812, 0.9375, 0.25, 0.9375, 0.25, 0.875, 0.2812, 0.375, 0.2812, 0.4375, 0.25, 0.4375, 0.25, 0.375, 0.2812, 0.8125, 0.2812, 0.875, 0.25, 0.875, 0.25, 0.8125, 0.2812, 0.3125, 0.2812, 0.375, 0.25, 0.375, 0.25, 0.3125, 0.2812, 0.75, 0.2812, 0.8125, 0.25, 0.8125, 0.25, 0.75, 0.2812, 0.25, 0.2812, 0.3125, 0.25, 0.3125, 0.25, 0.25, 0.2812, 0.6875, 0.2812, 0.75, 0.25, 0.75, 0.25, 0.6875, 0.2812, 0.1875, 0.2812, 0.25, 0.25, 0.25, 0.25, 0.1875, 0.2812, 0.625, 0.2812, 0.6875, 0.25, 0.6875, 0.25, 0.625, 0.2812, 0.125, 0.2812, 0.1875, 0.25, 0.1875, 0.25, 0.125, 0.2812, 0.5625, 0.2812, 0.625, 0.25, 0.625, 0.25, 0.5625, 0.2812, 0.0625, 0.2812, 0.125, 0.25, 0.125, 0.25, 0.0625, 0.25, 0.25, 0.25, 0.3125, 0.2187, 0.3125, 0.2187, 0.25, 0.25, 0.6875, 0.25, 0.75, 0.2187, 0.75, 0.2187, 0.6875, 0.25, 0.1875, 0.25, 0.25, 0.2187, 0.25, 0.2188, 0.1875, 0.25, 0.625, 0.25, 0.6875, 0.2187, 0.6875, 0.2188, 0.625, 0.25, 0.125, 0.25, 0.1875, 0.2188, 0.1875, 0.2188, 0.125, 0.25, 0.5625, 0.25, 0.625, 0.2188, 0.625, 0.2187, 0.5625, 0.25, 0.0625, 0.25, 0.125, 0.2188, 0.125, 0.2188, 0.0625, 0.25, 0.5, 0.25, 0.5625, 0.2187, 0.5625, 0.2187, 0.5, 0.25, 0.9375, 0.2344, 1.0, 0.2188, 0.9375, 0.2344, 0.0, 0.25, 0.0625, 0.2188, 0.0625, 0.25, 0.4375, 0.25, 0.5, 0.2187, 0.5, 0.2187, 0.4375, 0.25, 0.875, 0.25, 0.9375, 0.2188, 0.9375, 0.2188, 0.875, 0.25, 0.375, 0.25, 0.4375, 0.2187, 0.4375, 0.2188, 0.375, 0.25, 0.8125, 0.25, 0.875, 0.2188, 0.875, 0.2188, 0.8125, 0.25, 0.3125, 0.25, 0.375, 0.2188, 0.375, 0.2187, 0.3125, 0.25, 0.75, 0.25, 0.8125, 0.2188, 0.8125, 0.2187, 0.75, 0.2188, 0.9375, 0.2031, 1.0, 0.1875, 0.9375, 0.2031, 0.0, 0.2188, 0.0625, 0.1875, 0.0625, 0.2187, 0.4375, 0.2187, 0.5, 0.1875, 0.5, 0.1875, 0.4375, 0.2188, 0.875, 0.2188, 0.9375, 0.1875, 0.9375, 0.1875, 0.875, 0.2188, 0.375, 0.2187, 0.4375, 0.1875, 0.4375, 0.1875, 0.375, 0.2188, 0.8125, 0.2188, 0.875, 0.1875, 0.875, 0.1875, 0.8125, 0.2187, 0.3125, 0.2188, 0.375, 0.1875, 0.375, 0.1875, 0.3125, 0.2187, 0.75, 0.2188, 0.8125, 0.1875, 0.8125, 0.1875, 0.75, 0.2187, 0.25, 0.2187, 0.3125, 0.1875, 0.3125, 0.1875, 0.25, 0.2187, 0.6875, 0.2187, 0.75, 0.1875, 0.75, 0.1875, 0.6875, 0.2188, 0.1875, 0.2187, 0.25, 0.1875, 0.25, 0.1875, 0.1875, 0.2188, 0.625, 0.2187, 0.6875, 0.1875, 0.6875, 0.1875, 0.625, 0.2188, 0.125, 0.2188, 0.1875, 0.1875, 0.1875, 0.1875, 0.125, 0.2187, 0.5625, 0.2188, 0.625, 0.1875, 0.625, 0.1875, 0.5625, 0.2188, 0.0625, 0.2188, 0.125, 0.1875, 0.125, 0.1875, 0.0625, 0.2187, 0.5, 0.2187, 0.5625, 0.1875, 0.5625, 0.1875, 0.5, 0.1875, 0.6875, 0.1875, 0.75, 0.1563, 0.75, 0.1562, 0.6875, 0.1875, 0.1875, 0.1875, 0.25, 0.1563, 0.25, 0.1563, 0.1875, 0.1875, 0.625, 0.1875, 0.6875, 0.1562, 0.6875, 0.1563, 0.625, 0.1875, 0.125, 0.1875, 0.1875, 0.1563, 0.1875, 0.1563, 0.125, 0.1875, 0.5625, 0.1875, 0.625, 0.1563, 0.625, 0.1562, 0.5625, 0.1875, 0.0625, 0.1875, 0.125, 0.1563, 0.125, 0.1563, 0.0625, 0.1875, 0.5, 0.1875, 0.5625, 0.1562, 0.5625, 0.1562, 0.5, 0.1875, 0.9375, 0.1719, 1.0, 0.1563, 0.9375, 0.1719, 0.0, 0.1875, 0.0625, 0.1563, 0.0625, 0.1875, 0.4375, 0.1875, 0.5, 0.1562, 0.5, 0.1562, 0.4375, 0.1875, 0.875, 0.1875, 0.9375, 0.1563, 0.9375, 0.1563, 0.875, 0.1875, 0.375, 0.1875, 0.4375, 0.1562, 0.4375, 0.1563, 0.375, 0.1875, 0.8125, 0.1875, 0.875, 0.1563, 0.875, 0.1563, 0.8125, 0.1875, 0.3125, 0.1875, 0.375, 0.1563, 0.375, 0.1562, 0.3125, 0.1875, 0.75, 0.1875, 0.8125, 0.1563, 0.8125, 0.1563, 0.75, 0.1875, 0.25, 0.1875, 0.3125, 0.1562, 0.3125, 0.1563, 0.25, 0.1562, 0.4375, 0.1562, 0.5, 0.125, 0.5, 0.125, 0.4375, 0.1563, 0.875, 0.1563, 0.9375, 0.125, 0.9375, 0.125, 0.875, 0.1563, 0.375, 0.1562, 0.4375, 0.125, 0.4375, 0.125, 0.375, 0.1563, 0.8125, 0.1563, 0.875, 0.125, 0.875, 0.125, 0.8125, 0.1562, 0.3125, 0.1563, 0.375, 0.125, 0.375, 0.125, 0.3125, 0.1563, 0.75, 0.1563, 0.8125, 0.125, 0.8125, 0.125, 0.75, 0.1563, 0.25, 0.1562, 0.3125, 0.125, 0.3125, 0.125, 0.25, 0.1562, 0.6875, 0.1563, 0.75, 0.125, 0.75, 0.125, 0.6875, 0.1563, 0.1875, 0.1563, 0.25, 0.125, 0.25, 0.125, 0.1875, 0.1563, 0.625, 0.1562, 0.6875, 0.125, 0.6875, 0.125, 0.625, 0.1563, 0.125, 0.1563, 0.1875, 0.125, 0.1875, 0.125, 0.125, 0.1562, 0.5625, 0.1563, 0.625, 0.125, 0.625, 0.125, 0.5625, 0.1563, 0.0625, 0.1563, 0.125, 0.125, 0.125, 0.125, 0.0625, 0.1562, 0.5, 0.1562, 0.5625, 0.125, 0.5625, 0.125, 0.5, 0.1563, 0.9375, 0.1406, 1.0, 0.125, 0.9375, 0.1406, 0.0, 0.1563, 0.0625, 0.125, 0.0625, 0.125, 0.1875, 0.125, 0.25, 0.09375, 0.25, 0.09375, 0.1875, 0.125, 0.625, 0.125, 0.6875, 0.09375, 0.6875, 0.09375, 0.625, 0.125, 0.125, 0.125, 0.1875, 0.09375, 0.1875, 0.09375, 0.125, 0.125, 0.5625, 0.125, 0.625, 0.09375, 0.625, 0.09375, 0.5625, 0.125, 0.0625, 0.125, 0.125, 0.09375, 0.125, 0.09375, 0.0625, 0.125, 0.5, 0.125, 0.5625, 0.09375, 0.5625, 0.09375, 0.5, 0.125, 0.9375, 0.1094, 1.0, 0.09375, 0.9375, 0.1094, 0.0, 0.125, 0.0625, 0.09375, 0.0625, 0.125, 0.4375, 0.125, 0.5, 0.09375, 0.5, 0.09375, 0.4375, 0.125, 0.875, 0.125, 0.9375, 0.09375, 0.9375, 0.09375, 0.875, 0.125, 0.375, 0.125, 0.4375, 0.09375, 0.4375, 0.09375, 0.375, 0.125, 0.8125, 0.125, 0.875, 0.09375, 0.875, 0.09375, 0.8125, 0.125, 0.3125, 0.125, 0.375, 0.09375, 0.375, 0.09375, 0.3125, 0.125, 0.75, 0.125, 0.8125, 0.09375, 0.8125, 0.09375, 0.75, 0.125, 0.25, 0.125, 0.3125, 0.09375, 0.3125, 0.09375, 0.25, 0.125, 0.6875, 0.125, 0.75, 0.09375, 0.75, 0.09375, 0.6875, 0.09375, 0.375, 0.09375, 0.4375, 0.0625, 0.4375, 0.0625, 0.375, 0.09375, 0.8125, 0.09375, 0.875, 0.0625, 0.875, 0.0625, 0.8125, 0.09375, 0.3125, 0.09375, 0.375, 0.0625, 0.375, 0.0625, 0.3125, 0.09375, 0.75, 0.09375, 0.8125, 0.0625, 0.8125, 0.0625, 0.75, 0.09375, 0.25, 0.09375, 0.3125, 0.0625, 0.3125, 0.0625, 0.25, 0.09375, 0.6875, 0.09375, 0.75, 0.0625, 0.75, 0.0625, 0.6875, 0.09375, 0.1875, 0.09375, 0.25, 0.0625, 0.25, 0.0625, 0.1875, 0.09375, 0.625, 0.09375, 0.6875, 0.0625, 0.6875, 0.0625, 0.625, 0.09375, 0.125, 0.09375, 0.1875, 0.0625, 0.1875, 0.0625, 0.125, 0.09375, 0.5625, 0.09375, 0.625, 0.0625, 0.625, 0.0625, 0.5625, 0.09375, 0.0625, 0.09375, 0.125, 0.0625, 0.125, 0.0625, 0.0625, 0.09375, 0.5, 0.09375, 0.5625, 0.0625, 0.5625, 0.0625, 0.5, 0.09375, 0.9375, 0.07813, 1.0, 0.0625, 0.9375, 0.07813, 0.0, 0.09375, 0.0625, 0.0625, 0.0625, 0.09375, 0.4375, 0.09375, 0.5, 0.0625, 0.5, 0.0625, 0.4375, 0.09375, 0.875, 0.09375, 0.9375, 0.0625, 0.9375, 0.0625, 0.875, 0.0625, 0.125, 0.0625, 0.1875, 0.03125, 0.1875, 0.03125, 0.125, 0.0625, 0.5625, 0.0625, 0.625, 0.03125, 0.625, 0.03125, 0.5625, 0.0625, 0.0625, 0.0625, 0.125, 0.03125, 0.125, 0.03125, 0.0625, 0.0625, 0.5, 0.0625, 0.5625, 0.03125, 0.5625, 0.03125, 0.5, 0.0625, 0.9375, 0.04688, 1.0, 0.03125, 0.9375, 0.04688, 0.0, 0.0625, 0.0625, 0.03125, 0.0625, 0.0625, 0.4375, 0.0625, 0.5, 0.03125, 0.5, 0.03125, 0.4375, 0.0625, 0.875, 0.0625, 0.9375, 0.03125, 0.9375, 0.03125, 0.875, 0.0625, 0.375, 0.0625, 0.4375, 0.03125, 0.4375, 0.03125, 0.375, 0.0625, 0.8125, 0.0625, 0.875, 0.03125, 0.875, 0.03125, 0.8125, 0.0625, 0.3125, 0.0625, 0.375, 0.03125, 0.375, 0.03125, 0.3125, 0.0625, 0.75, 0.0625, 0.8125, 0.03125, 0.8125, 0.03125, 0.75, 0.0625, 0.25, 0.0625, 0.3125, 0.03125, 0.3125, 0.03125, 0.25, 0.0625, 0.6875, 0.0625, 0.75, 0.03125, 0.75, 0.03125, 0.6875, 0.0625, 0.1875, 0.0625, 0.25, 0.03125, 0.25, 0.03125, 0.1875, 0.0625, 0.625, 0.0625, 0.6875, 0.03125, 0.6875, 0.03125, 0.625, 0.03125, 0.8125, 0.03125, 0.875, 8.941e-08, 0.875, 5.96e-08, 0.8125, 0.03125, 0.3125, 0.03125, 0.375, 5.96e-08, 0.375, 0.0, 0.3125, 0.03125, 0.75, 0.03125, 0.8125, 5.96e-08, 0.8125, 0.0, 0.75, 0.03125, 0.25, 0.03125, 0.3125, 0.0, 0.3125, 0.0, 0.25, 0.03125, 0.6875, 0.03125, 0.75, 0.0, 0.75, 0.0, 0.6875, 0.03125, 0.1875, 0.03125, 0.25, 0.0, 0.25, 5.96e-08, 0.1875, 0.03125, 0.625, 0.03125, 0.6875, 0.0, 0.6875, 5.96e-08, 0.625, 0.03125, 0.125, 0.03125, 0.1875, 5.96e-08, 0.1875, 8.941e-08, 0.125, 0.03125, 0.5625, 0.03125, 0.625, 5.96e-08, 0.625, 0.0, 0.5625, 0.03125, 0.0625, 0.03125, 0.125, 8.941e-08, 0.125, 2.384e-07, 0.0625, 0.03125, 0.5, 0.03125, 0.5625, 0.0, 0.5625, 0.0, 0.5, 0.03125, 0.9375, 0.01563, 1.0, 2.384e-07, 0.9375, 0.01563, 0.0, 0.03125, 0.0625, 2.384e-07, 0.0625, 0.03125, 0.4375, 0.03125, 0.5, 0.0, 0.5, 0.0, 0.4375, 0.03125, 0.875, 0.03125, 0.9375, 2.384e-07, 0.9375, 8.941e-08, 0.875, 0.03125, 0.375, 0.03125, 0.4375, 0.0, 0.4375, 5.96e-08, 0.375, 1.0, 0.5625, 1.0, 0.625, 0.9688, 0.625, 0.9688, 0.5625, 1.0, 0.0625, 1.0, 0.125, 0.9688, 0.125, 0.9688, 0.0625, 1.0, 0.5, 1.0, 0.5625, 0.9688, 0.5625, 0.9688, 0.5, 1.0, 0.9375, 0.9844, 1.0, 0.9688, 0.9375, 0.9844, 0.0, 1.0, 0.0625, 0.9688, 0.0625, 1.0, 0.4375, 1.0, 0.5, 0.9688, 0.5, 0.9688, 0.4375, 1.0, 0.875, 1.0, 0.9375, 0.9688, 0.9375, 0.9688, 0.875, 1.0, 0.375, 1.0, 0.4375, 0.9688, 0.4375, 0.9688, 0.375, 1.0, 0.8125, 1.0, 0.875, 0.9688, 0.875, 0.9688, 0.8125, 1.0, 0.3125, 1.0, 0.375, 0.9688, 0.375, 0.9688, 0.3125, 1.0, 0.75, 1.0, 0.8125, 0.9688, 0.8125, 0.9688, 0.75, 1.0, 0.25, 1.0, 0.3125, 0.9688, 0.3125, 0.9688, 0.25, 1.0, 0.6875, 1.0, 0.75, 0.9688, 0.75, 0.9688, 0.6875, 1.0, 0.1875, 1.0, 0.25, 0.9688, 0.25, 0.9688, 0.1875, 1.0, 0.625, 1.0, 0.6875, 0.9688, 0.6875, 0.9688, 0.625, 1.0, 0.125, 1.0, 0.1875, 0.9688, 0.1875, 0.9688, 0.125, 0.9688, 0.3125, 0.9688, 0.375, 0.9375, 0.375, 0.9375, 0.3125, 0.9688, 0.75, 0.9688, 0.8125, 0.9375, 0.8125, 0.9375, 0.75, 0.9688, 0.25, 0.9688, 0.3125, 0.9375, 0.3125, 0.9375, 0.25, 0.9688, 0.6875, 0.9688, 0.75, 0.9375, 0.75, 0.9375, 0.6875, 0.9688, 0.1875, 0.9688, 0.25, 0.9375, 0.25, 0.9375, 0.1875, 0.9688, 0.625, 0.9688, 0.6875, 0.9375, 0.6875, 0.9375, 0.625, 0.9688, 0.125, 0.9688, 0.1875, 0.9375, 0.1875, 0.9375, 0.125, 0.9688, 0.5625, 0.9688, 0.625, 0.9375, 0.625, 0.9375, 0.5625, 0.9688, 0.0625, 0.9688, 0.125, 0.9375, 0.125, 0.9375, 0.0625, 0.9688, 0.5, 0.9688, 0.5625, 0.9375, 0.5625, 0.9375, 0.5, 0.9688, 0.9375, 0.9531, 1.0, 0.9375, 0.9375, 0.9531, 0.0, 0.9688, 0.0625, 0.9375, 0.0625, 0.9688, 0.4375, 0.9688, 0.5, 0.9375, 0.5, 0.9375, 0.4375, 0.9688, 0.875, 0.9688, 0.9375, 0.9375, 0.9375, 0.9375, 0.875, 0.9688, 0.375, 0.9688, 0.4375, 0.9375, 0.4375, 0.9375, 0.375, 0.9688, 0.8125, 0.9688, 0.875, 0.9375, 0.875, 0.9375, 0.8125, 0.9375, 0.0625, 0.9375, 0.125, 0.9063, 0.125, 0.9063, 0.0625, 0.9375, 0.5, 0.9375, 0.5625, 0.9062, 0.5625, 0.9062, 0.5, 0.9375, 0.9375, 0.9219, 1.0, 0.9063, 0.9375, 0.9219, 0.0, 0.9375, 0.0625, 0.9063, 0.0625, 0.9375, 0.4375, 0.9375, 0.5, 0.9062, 0.5, 0.9062, 0.4375, 0.9375, 0.875, 0.9375, 0.9375, 0.9063, 0.9375, 0.9063, 0.875, 0.9375, 0.375, 0.9375, 0.4375, 0.9062, 0.4375, 0.9062, 0.375, 0.9375, 0.8125, 0.9375, 0.875, 0.9063, 0.875, 0.9062, 0.8125, 0.9375, 0.3125, 0.9375, 0.375, 0.9062, 0.375, 0.9062, 0.3125, 0.9375, 0.75, 0.9375, 0.8125, 0.9062, 0.8125, 0.9062, 0.75, 0.9375, 0.25, 0.9375, 0.3125, 0.9062, 0.3125, 0.9062, 0.25, 0.9375, 0.6875, 0.9375, 0.75, 0.9062, 0.75, 0.9062, 0.6875, 0.9375, 0.1875, 0.9375, 0.25, 0.9062, 0.25, 0.9062, 0.1875, 0.9375, 0.625, 0.9375, 0.6875, 0.9062, 0.6875, 0.9062, 0.625, 0.9375, 0.125, 0.9375, 0.1875, 0.9062, 0.1875, 0.9063, 0.125, 0.9375, 0.5625, 0.9375, 0.625, 0.9062, 0.625, 0.9062, 0.5625, 0.9062, 0.75, 0.9062, 0.8125, 0.875, 0.8125, 0.875, 0.75, 0.9062, 0.25, 0.9062, 0.3125, 0.875, 0.3125, 0.875, 0.25, 0.9062, 0.6875, 0.9062, 0.75, 0.875, 0.75, 0.875, 0.6875, 0.9062, 0.1875, 0.9062, 0.25, 0.875, 0.25, 0.875, 0.1875, 0.9062, 0.625, 0.9062, 0.6875, 0.875, 0.6875, 0.875, 0.625, 0.9063, 0.125, 0.9062, 0.1875, 0.875, 0.1875, 0.875, 0.125, 0.9062, 0.5625, 0.9062, 0.625, 0.875, 0.625, 0.875, 0.5625, 0.9063, 0.0625, 0.9063, 0.125, 0.875, 0.125, 0.875, 0.0625, 0.9062, 0.5, 0.9062, 0.5625, 0.875, 0.5625, 0.875, 0.5, 0.9063, 0.9375, 0.8906, 1.0, 0.875, 0.9375, 0.8906, 0.0, 0.9063, 0.0625, 0.875, 0.0625, 0.9062, 0.4375, 0.9062, 0.5, 0.875, 0.5, 0.875, 0.4375, 0.9063, 0.875, 0.9063, 0.9375, 0.875, 0.9375, 0.875, 0.875, 0.9062, 0.375, 0.9062, 0.4375, 0.875, 0.4375, 0.875, 0.375, 0.9062, 0.8125, 0.9063, 0.875, 0.875, 0.875, 0.875, 0.8125, 0.9062, 0.3125, 0.9062, 0.375, 0.875, 0.375, 0.875, 0.3125, 0.875, 0.5, 0.875, 0.5625, 0.8438, 0.5625, 0.8438, 0.5, 0.875, 0.9375, 0.8594, 1.0, 0.8438, 0.9375, 0.8594, 0.0, 0.875, 0.0625, 0.8438, 0.0625, 0.875, 0.4375, 0.875, 0.5, 0.8438, 0.5, 0.8438, 0.4375, 0.875, 0.875, 0.875, 0.9375, 0.8438, 0.9375, 0.8438, 0.875, 0.875, 0.375, 0.875, 0.4375, 0.8438, 0.4375, 0.8438, 0.375, 0.875, 0.8125, 0.875, 0.875, 0.8438, 0.875, 0.8438, 0.8125, 0.875, 0.3125, 0.875, 0.375, 0.8438, 0.375, 0.8438, 0.3125, 0.875, 0.75, 0.875, 0.8125, 0.8438, 0.8125, 0.8438, 0.75, 0.875, 0.25, 0.875, 0.3125, 0.8438, 0.3125, 0.8438, 0.25, 0.875, 0.6875, 0.875, 0.75, 0.8438, 0.75, 0.8438, 0.6875, 0.875, 0.1875, 0.875, 0.25, 0.8438, 0.25, 0.8438, 0.1875, 0.875, 0.625, 0.875, 0.6875, 0.8438, 0.6875, 0.8438, 0.625, 0.875, 0.125, 0.875, 0.1875, 0.8438, 0.1875, 0.8438, 0.125, 0.875, 0.5625, 0.875, 0.625, 0.8438, 0.625, 0.8438, 0.5625, 0.875, 0.0625, 0.875, 0.125, 0.8438, 0.125, 0.8438, 0.0625, 0.8438, 0.25, 0.8438, 0.3125, 0.8125, 0.3125, 0.8125, 0.25, 0.8438, 0.6875, 0.8438, 0.75, 0.8125, 0.75, 0.8125, 0.6875, 0.8438, 0.1875, 0.8438, 0.25, 0.8125, 0.25, 0.8125, 0.1875, 0.8438, 0.625, 0.8438, 0.6875, 0.8125, 0.6875, 0.8125, 0.625, 0.8438, 0.125, 0.8438, 0.1875, 0.8125, 0.1875, 0.8125, 0.125, 0.8438, 0.5625, 0.8438, 0.625, 0.8125, 0.625, 0.8125, 0.5625, 0.8438, 0.0625, 0.8438, 0.125, 0.8125, 0.125, 0.8125, 0.0625, 0.8438, 0.5, 0.8438, 0.5625, 0.8125, 0.5625, 0.8125, 0.5, 0.8438, 0.9375, 0.8281, 1.0, 0.8125, 0.9375, 0.8281, 0.0, 0.8438, 0.0625, 0.8125, 0.0625, 0.8438, 0.4375, 0.8438, 0.5, 0.8125, 0.5, 0.8125, 0.4375, 0.8438, 0.875, 0.8438, 0.9375, 0.8125, 0.9375, 0.8125, 0.875, 0.8438, 0.375, 0.8438, 0.4375, 0.8125, 0.4375, 0.8125, 0.375, 0.8438, 0.8125, 0.8438, 0.875, 0.8125, 0.875, 0.8125, 0.8125, 0.8438, 0.3125, 0.8438, 0.375, 0.8125, 0.375, 0.8125, 0.3125, 0.8438, 0.75, 0.8438, 0.8125, 0.8125, 0.8125, 0.8125, 0.75, 0.7969, 0.0, 0.8125, 0.0625, 0.7812, 0.0625, 0.8125, 0.4375, 0.8125, 0.5, 0.7812, 0.5, 0.7812, 0.4375, 0.8125, 0.875, 0.8125, 0.9375, 0.7812, 0.9375, 0.7812, 0.875, 0.8125, 0.375, 0.8125, 0.4375, 0.7812, 0.4375, 0.7812, 0.375, 0.8125, 0.8125, 0.8125, 0.875, 0.7812, 0.875, 0.7812, 0.8125, 0.8125, 0.3125, 0.8125, 0.375, 0.7812, 0.375, 0.7812, 0.3125, 0.8125, 0.75, 0.8125, 0.8125, 0.7812, 0.8125, 0.7812, 0.75, 0.8125, 0.25, 0.8125, 0.3125, 0.7812, 0.3125, 0.7812, 0.25, 0.8125, 0.6875, 0.8125, 0.75, 0.7812, 0.75, 0.7812, 0.6875, 0.8125, 0.1875, 0.8125, 0.25, 0.7812, 0.25, 0.7812, 0.1875, 0.8125, 0.625, 0.8125, 0.6875, 0.7812, 0.6875, 0.7812, 0.625, 0.8125, 0.125, 0.8125, 0.1875, 0.7812, 0.1875, 0.7812, 0.125, 0.8125, 0.5625, 0.8125, 0.625, 0.7812, 0.625, 0.7812, 0.5625, 0.8125, 0.0625, 0.8125, 0.125, 0.7812, 0.125, 0.7812, 0.0625, 0.8125, 0.5, 0.8125, 0.5625, 0.7812, 0.5625, 0.7812, 0.5, 0.8125, 0.9375, 0.7969, 1.0, 0.7812, 0.9375, 0.7812, 0.1875, 0.7812, 0.25, 0.75, 0.25, 0.75, 0.1875, 0.7812, 0.625, 0.7812, 0.6875, 0.75, 0.6875, 0.75, 0.625, 0.7812, 0.125, 0.7812, 0.1875, 0.75, 0.1875, 0.75, 0.125, 0.7812, 0.5625, 0.7812, 0.625, 0.75, 0.625, 0.75, 0.5625, 0.7812, 0.0625, 0.7812, 0.125, 0.75, 0.125, 0.75, 0.0625, 0.7812, 0.5, 0.7812, 0.5625, 0.75, 0.5625, 0.75, 0.5, 0.7812, 0.9375, 0.7656, 1.0, 0.75, 0.9375, 0.7656, 0.0, 0.7812, 0.0625, 0.75, 0.0625, 0.7812, 0.4375, 0.7812, 0.5, 0.75, 0.5, 0.75, 0.4375, 0.7812, 0.875, 0.7812, 0.9375, 0.75, 0.9375, 0.75, 0.875, 0.7812, 0.375, 0.7812, 0.4375, 0.75, 0.4375, 0.75, 0.375, 0.7812, 0.8125, 0.7812, 0.875, 0.75, 0.875, 0.75, 0.8125, 0.7812, 0.3125, 0.7812, 0.375, 0.75, 0.375, 0.75, 0.3125, 0.7812, 0.75, 0.7812, 0.8125, 0.75, 0.8125, 0.75, 0.75, 0.7812, 0.25, 0.7812, 0.3125, 0.75, 0.3125, 0.75, 0.25, 0.7812, 0.6875, 0.7812, 0.75, 0.75, 0.75, 0.75, 0.6875])
me_sphere.use_remesh_fix_poles = True
me_sphere.use_remesh_preserve_attributes = False
me_sphere.use_mirror_x = True
me_sphere.use_mirror_vertex_groups = False
me_sphere.update()

# ---- objects
ob_light = bpy.data.objects.new('Light', light_light)
ob_camera = bpy.data.objects.new('Camera', cam_camera)
ob_empty = bpy.data.objects.new('Empty', None)
ob_empty_001 = bpy.data.objects.new('Empty.001', None)
ob_cube = bpy.data.objects.new('Cube', me_cube_002)
ob_sphere = bpy.data.objects.new('Sphere', me_sphere)

# ---- transforms, parenting, visibility, modifiers, constraints
ob_light.location = (4.076, 1.005, 5.904)
ob_light.rotation_euler = (0.6503, 0.05522, 1.866)
ob_light.lock_rotations_4d = False
ob_light.empty_display_type = 'ARROWS'
ob_light.color = (0.0, 0.0, 0.0, 0.0)
ob_light.lineart.crease_threshold = 0.0
ob_camera.location = (7.359, -6.926, 4.958)
ob_camera.rotation_euler = (1.109, 0.0, 0.8149)
ob_camera.lock_rotations_4d = False
ob_camera.empty_display_type = 'ARROWS'
ob_camera.color = (0.0, 0.0, 0.0, 0.0)
ob_camera.display_type = 'WIRE'
ob_camera.lineart.crease_threshold = 0.0
ob_empty.location = (0.0, 0.0, 0.0)
ob_empty.rotation_euler = (1.571, -0.0, -0.0)
ob_empty.empty_display_type = 'IMAGE'
ob_empty.empty_display_size = 5.0
ob_empty.lineart.crease_threshold = 0.0
ob_empty_001.location = (0.0, 0.0, 0.0)
ob_empty_001.rotation_euler = (1.571, -0.0, 1.571)
ob_empty_001.empty_display_type = 'IMAGE'
ob_empty_001.empty_display_size = 5.0
ob_empty_001.lineart.crease_threshold = 0.0
ob_cube.location = (0.0, 0.0, 0.0)
ob_cube.lineart.crease_threshold = 0.0
_m = ob_cube.modifiers.new('Subdivision', 'SUBSURF')
_m.uv_smooth = 'PRESERVE_CORNERS'
_m.levels = 2
ob_sphere.location = (-0.002201, 0.1241, 0.8004)
ob_sphere.rotation_euler = (-0.1704, -3.766e-17, 3.218e-18)
ob_sphere.scale = (0.2943, 0.1612, 0.5577)
ob_sphere.lineart.crease_threshold = 0.0
ob_sphere.use_mesh_mirror_x = True
_m = ob_sphere.modifiers.new('Subdivision', 'SUBSURF')
_m.uv_smooth = 'PRESERVE_CORNERS'
_m.levels = 2

# ---- collection membership
col_collection.objects.link(ob_light)
col_collection.objects.link(ob_camera)
col_collection.objects.link(ob_empty)
col_collection.objects.link(ob_empty_001)
col_collection.objects.link(ob_cube)
col_collection.objects.link(ob_sphere)

# ---- scene / render settings (as saved in the file)
scene.camera = ob_camera
scene.frame_start = 1; scene.frame_end = 250; scene.frame_set(1)
scene.render.engine = 'BLENDER_EEVEE_NEXT'
scene.cycles.use_denoising = False
scene.cycles.samples = 128
scene.cycles.sampling_pattern = 'TABULATED_SOBOL'
scene.cycles.use_adaptive_sampling = False
scene.cycles.use_light_tree = False
scene.view_settings.view_transform = 'Filmic'
bpy.context.view_layer.update()
